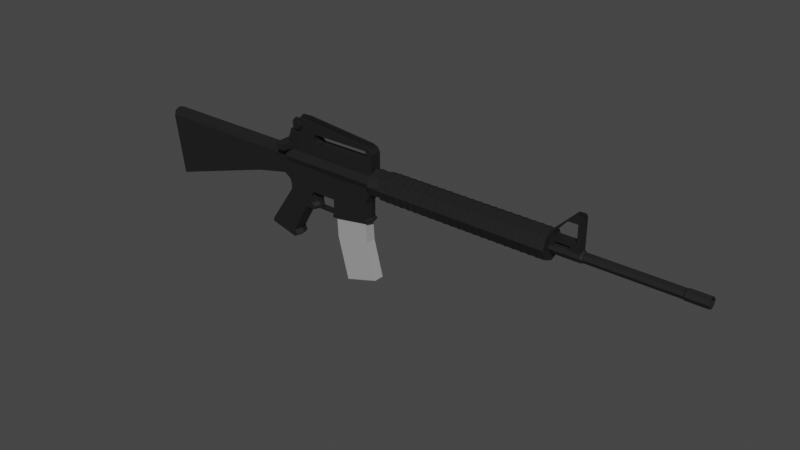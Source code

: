 # Source: M16.blend  (saved by Blender 3.4.6; exported with 4.5.12 LTS)
import bpy
from mathutils import Matrix  # noqa: F401  (used for matrix-valued properties, if any)

bpy.ops.wm.read_factory_settings(use_empty=True)
scene = bpy.context.scene
scene.name = 'Scene'

# ---- collections
col_collection = bpy.data.collections.new('Collection'); scene.collection.children.link(col_collection)

# ---- materials (node trees are filled in below, after node groups)
mat_black = bpy.data.materials.new('Black')
mat_black.use_transparent_shadow = False
mat_gray = bpy.data.materials.new('Gray')
mat_gray.use_transparent_shadow = False

# ---- material node trees
mat_black.use_nodes = True; mat_black.node_tree.nodes.clear()
_N = mat_black.node_tree.nodes; _L = mat_black.node_tree.links
n0 = _N.new('ShaderNodeBsdfPrincipled'); n0.name = 'Principled BSDF'; n0.location = (10, 300)
n0.distribution = 'GGX'
n0.subsurface_method = 'RANDOM_WALK_SKIN'
n0.inputs[0].default_value = (0.01164, 0.01164, 0.01164, 1.0)
n0.inputs[3].default_value = 1.45
n0.inputs[27].default_value = (0.0, 0.0, 0.0, 1.0)
n0.inputs[28].default_value = 1.0
n1 = _N.new('ShaderNodeOutputMaterial'); n1.name = 'Material Output'; n1.location = (300, 300)
_L.new(n0.outputs[0], n1.inputs[0])
n1.is_active_output = True
mat_gray.use_nodes = True; mat_gray.node_tree.nodes.clear()
_N = mat_gray.node_tree.nodes; _L = mat_gray.node_tree.links
n0 = _N.new('ShaderNodeBsdfPrincipled'); n0.name = 'Principled BSDF'; n0.location = (10, 300)
n0.distribution = 'GGX'
n0.subsurface_method = 'RANDOM_WALK_SKIN'
n0.inputs[0].default_value = (0.3715, 0.3715, 0.3715, 1.0)
n0.inputs[3].default_value = 1.45
n0.inputs[27].default_value = (0.0, 0.0, 0.0, 1.0)
n0.inputs[28].default_value = 1.0
n1 = _N.new('ShaderNodeOutputMaterial'); n1.name = 'Material Output'; n1.location = (300, 300)
_L.new(n0.outputs[0], n1.inputs[0])
n1.is_active_output = True

# ---- world
world_world = bpy.data.worlds.new('World'); scene.world = world_world
world_world.use_nodes = True; world_world.node_tree.nodes.clear()
_N = world_world.node_tree.nodes; _L = world_world.node_tree.links
n0 = _N.new('ShaderNodeOutputWorld'); n0.name = 'World Output'; n0.location = (300, 300)
n1 = _N.new('ShaderNodeBackground'); n1.name = 'Background'; n1.location = (10, 300)
n1.inputs[0].default_value = (0.05088, 0.05088, 0.05088, 1.0)
_L.new(n1.outputs[0], n0.inputs[0])
n0.is_active_output = True
world_world.color = (0.05088, 0.05088, 0.05088)
world_world.use_sun_shadow = False
world_world.sun_shadow_jitter_overblur = 0.0

# ---- meshes
me_cube_001 = bpy.data.meshes.new('Cube.001')
me_cube_001.from_pydata([(-2.803, -1.229, -0.3205), (-2.272, -1.229, -0.2057), (-2.165, -1.229, -0.2764), (-2.018, -1.811e-08, 0.1969), (-2.803, 1.229, -0.321), (-2.165, 1.229, -0.2764), (-2.272, 1.229, -0.2057), (-2.143, -1.229, -0.356), (-0.6852, -1.229, -0.5074), (-2.148, -1.229, -0.4378), (-2.563, -1.229, -1.046), (-2.569, -1.229, -1.097), (-2.135, -1.229, -1.214), (-0.6852, 1.229, -0.5074), (-2.143, 1.229, -0.356), (-2.135, 1.229, -1.214), (-2.569, 1.229, -1.097), (-2.563, 1.229, -1.046), (-2.148, 1.229, -0.4378), (-2.077, -1.229, -1.169), (-0.686, -1.229, -0.5399), (-2.113, -1.229, -1.093), (-1.857, -1.229, -0.6403), (-1.701, -1.229, -0.6329), (-1.697, -1.229, -0.5883), (-0.686, 1.229, -0.5399), (-2.077, 1.229, -1.169), (-1.697, 1.229, -0.5883), (-1.701, 1.229, -0.6329), (-1.857, 1.229, -0.6403), (-2.113, 1.229, -1.093), (-1.75, -1.229, -0.5353), (-1.327, -1.229, -0.6448), (-1.758, -1.229, -0.4342), (-1.709, -1.229, -0.3575), (-1.307, -1.229, -0.3556), (-1.306, -1.229, -0.5843), (-1.333, -1.229, -0.6046), (-1.327, 1.229, -0.6448), (-1.75, 1.229, -0.5353), (-1.333, 1.229, -0.6046), (-1.306, 1.229, -0.5843), (-1.307, 1.229, -0.3556), (-1.709, 1.229, -0.3575), (-1.758, 1.229, -0.4342), (-0.7186, -1.229, -0.4866), (-2.016, -0.8869, 0.1689), (-0.7153, -1.229, -0.2442), (-0.6339, -1.229, -0.07461), (-0.6928, -1.229, -0.06775), (-0.6901, -1.229, 0.05187), (-2.017, -1.229, 0.0724), (-2.016, 0.8869, 0.1689), (-0.7186, 1.229, -0.4866), (-2.017, 1.229, 0.0724), (-0.6901, 1.229, 0.05187), (-0.6928, 1.229, -0.06775), (-0.6339, 1.229, -0.07461), (-0.7153, 1.229, -0.2442), (-2.201, -5.474e-08, -0.2764), (-2.272, -2.013e-07, -0.2319), (-2.803, -2.013e-07, -0.3469), (-2.178, 1.853e-08, -0.356), (-2.183, -5.474e-08, -0.4378), (-2.608, 9.179e-08, -1.046), (-2.613, 9.179e-08, -1.097), (-2.099, 9.179e-08, -1.214), (-0.655, 9.179e-08, -0.5074), (-0.6558, 1.853e-08, -0.5399), (-1.66, 1.853e-08, -0.5883), (-1.665, 9.179e-08, -0.6329), (-1.821, 9.179e-08, -0.6403), (-2.077, 9.179e-08, -1.093), (-2.041, 9.179e-08, -1.169), (-1.714, -5.474e-08, -0.5353), (-1.722, -5.474e-08, -0.4342), (-1.673, -5.474e-08, -0.3575), (-1.332, -5.474e-08, -0.3556), (-1.331, 1.853e-08, -0.5843), (-1.358, -5.474e-08, -0.6046), (-1.352, -5.474e-08, -0.6448), (-0.6885, 1.853e-08, -0.4866), (-1.339, -0.5765, -0.4402), (-1.339, 0.5765, -0.4402), (-1.714, -0.5765, -0.6175), (-1.714, 0.5765, -0.6175), (-1.388, -0.5765, -0.6202), (-1.364, -0.5765, -0.3937), (-1.291, -0.5765, -0.6307), (-1.291, -0.5765, -0.3415), (-1.473, -0.5765, -0.3416), (-1.364, 0.5765, -0.3937), (-1.388, 0.5765, -0.6202), (-1.473, 0.5765, -0.3416), (-1.291, 0.5765, -0.3415), (-1.291, 0.5765, -0.6307), (-1.338, -0.5765, -0.5373), (-1.338, 0.5765, -0.5373), (-1.381, -0.5765, -0.5909), (-1.714, -0.5765, -0.5927), (-1.714, 0.5765, -0.5927), (-1.381, 0.5765, -0.5909), (-0.6852, 9.179e-08, -0.2442), (-0.6037, 9.179e-08, -0.07461), (-0.6627, 9.179e-08, -0.06775), (-0.66, -5.474e-08, 0.05187), (-1.677, -0.285, -0.4144), (-1.634, -0.285, -0.3358), (-1.677, 0.285, -0.4144), (-1.634, 0.285, -0.3358), (-1.546, -0.285, -0.3385), (-1.546, 0.285, -0.3385), (-1.678, -0.285, -0.4817), (-1.678, 0.285, -0.4817), (-4.703, -1.229, 0.06715), (-4.681, -1.229, 0.08693), (-4.681, 1.229, 0.08693), (-4.703, 1.229, 0.06715), (-4.717, -0.8816, 0.1484), (-4.696, -0.8869, 0.1669), (-4.717, 0.8816, 0.1484), (-4.696, 0.8869, 0.1669), (-4.723, 3.532e-10, 0.174), (-4.701, 7.617e-12, 0.193), (-4.545, -1.229, -0.862), (-4.565, -1.229, -0.8498), (-4.565, 1.229, -0.8498), (-4.545, 1.229, -0.8621), (-4.548, -5.614e-08, -0.8882), (-4.567, -5.481e-08, -0.876), (-1.661, -0.285, -0.547), (-1.621, -0.285, -0.586), (-1.661, 0.285, -0.547), (-1.621, 0.285, -0.586), (-1.6, -0.285, -0.5738), (-1.63, -0.285, -0.5279), (-1.6, 0.285, -0.5738), (-1.63, 0.285, -0.5279), (-1.629, -0.285, -0.4708), (-1.612, -0.285, -0.4095), (-1.612, 0.285, -0.4095), (-1.629, 0.285, -0.4708), (-2.192, 1.663, 0.09263), (-0.5911, 1.663, 0.09263), (-2.192, 1.176, -0.01276), (-0.5911, 1.176, -0.01276), (-2.192, -4.065e-08, -0.05642), (-0.5911, -4.065e-08, -0.05642), (-2.192, -1.176, -0.01276), (-0.5911, -1.176, -0.01276), (-2.192, -1.663, 0.09263), (-0.5911, -1.663, 0.09263), (-2.192, -1.176, 0.198), (-0.5911, -1.176, 0.198), (-2.192, -4.065e-08, 0.2417), (-0.5911, -4.065e-08, 0.2417), (-2.192, 1.176, 0.198), (-0.5911, 1.176, 0.198), (-0.5911, 1.625, -0.053), (-0.5911, 2.298, 0.09263), (-0.5911, -6.51e-08, -0.1133), (-0.5911, -1.625, -0.053), (-0.5911, -2.298, 0.09263), (-0.5911, -1.625, 0.2383), (-0.5911, -6.51e-08, 0.2986), (-0.5911, 1.625, 0.2383), (-0.4235, 1.493, -0.04117), (-0.4235, 2.111, 0.09263), (-0.4235, 2e-07, -0.09659), (-0.4235, -1.493, -0.04117), (-0.4235, -2.111, 0.09263), (-0.4235, -1.493, 0.2264), (-0.4235, 2e-07, 0.2819), (-0.4235, 1.493, 0.2264), (-0.4235, 1.332, -0.02677), (-0.4235, 1.884, 0.09263), (-0.4235, 2.123e-07, -0.07622), (-0.4235, -1.332, -0.02677), (-0.4235, -1.884, 0.09263), (-0.4235, -1.332, 0.212), (-0.4235, 2.123e-07, 0.2615), (-0.4235, 1.332, 0.212), (-0.3993, 1.332, -0.02677), (-0.3993, 1.884, 0.09263), (-0.3993, 2.185e-07, -0.07622), (-0.3993, -1.332, -0.02677), (-0.3993, -1.884, 0.09263), (-0.3993, -1.332, 0.212), (-0.3993, 2.185e-07, 0.2615), (-0.3993, 1.332, 0.212), (-0.3997, 1.717, -0.06122), (-0.3997, 2.428, 0.09263), (-0.3997, 1.671e-07, -0.1249), (-0.3997, -1.717, -0.06122), (-0.3997, -2.428, 0.09263), (-0.3997, -1.717, 0.2465), (-0.3997, 1.671e-07, 0.3102), (-0.3997, 1.717, 0.2465), (2.258, 1.717, -0.06122), (2.258, 2.428, 0.09263), (2.258, 1.886e-06, -0.1249), (2.258, -1.717, -0.06122), (2.258, -2.428, 0.09263), (2.258, -1.717, 0.2465), (2.258, 1.886e-06, 0.3102), (2.258, 1.717, 0.2465), (-0.2812, 2.498, 0.09263), (-0.2628, 2.498, 0.09263), (-0.2812, 1.766, -0.06565), (-0.2628, 1.766, -0.06565), (-0.2812, 7.786e-08, -0.1312), (-0.2628, 7.786e-08, -0.1312), (-0.2812, -1.766, -0.06565), (-0.2628, -1.766, -0.06565), (-0.2812, -2.498, 0.09263), (-0.2628, -2.498, 0.09263), (-0.2812, -1.766, 0.2509), (-0.2628, -1.766, 0.2509), (-0.2812, 7.786e-08, 0.3165), (-0.2628, 7.786e-08, 0.3165), (-0.2812, 1.766, 0.2509), (-0.2628, 1.766, 0.2509), (-0.1562, 2.498, 0.09263), (-0.1378, 2.498, 0.09263), (-0.1562, 1.766, -0.06565), (-0.1378, 1.766, -0.06565), (-0.1562, 7.786e-08, -0.1312), (-0.1378, 7.786e-08, -0.1312), (-0.1562, -1.766, -0.06565), (-0.1378, -1.766, -0.06565), (-0.1562, -2.498, 0.09263), (-0.1378, -2.498, 0.09263), (-0.1562, -1.766, 0.2509), (-0.1378, -1.766, 0.2509), (-0.1562, 7.786e-08, 0.3165), (-0.1378, 7.786e-08, 0.3165), (-0.1562, 1.766, 0.2509), (-0.1378, 1.766, 0.2509), (-0.03663, 2.498, 0.09263), (-0.01827, 2.498, 0.09263), (-0.03663, 1.766, -0.06565), (-0.01827, 1.766, -0.06565), (-0.03663, 7.786e-08, -0.1312), (-0.01827, 7.786e-08, -0.1312), (-0.03663, -1.766, -0.06565), (-0.01827, -1.766, -0.06565), (-0.03663, -2.498, 0.09263), (-0.01827, -2.498, 0.09263), (-0.03663, -1.766, 0.2509), (-0.01827, -1.766, 0.2509), (-0.03663, 7.786e-08, 0.3165), (-0.01827, 7.786e-08, 0.3165), (-0.03663, 1.766, 0.2509), (-0.01827, 1.766, 0.2509), (0.08293, 2.498, 0.09263), (0.1013, 2.498, 0.09263), (0.08293, 1.766, -0.06565), (0.1013, 1.766, -0.06565), (0.08293, 7.786e-08, -0.1312), (0.1013, 7.786e-08, -0.1312), (0.08293, -1.766, -0.06565), (0.1013, -1.766, -0.06565), (0.08293, -2.498, 0.09263), (0.1013, -2.498, 0.09263), (0.08293, -1.766, 0.2509), (0.1013, -1.766, 0.2509), (0.08293, 7.786e-08, 0.3165), (0.1013, 7.786e-08, 0.3165), (0.08293, 1.766, 0.2509), (0.1013, 1.766, 0.2509), (0.1998, 2.498, 0.09263), (0.2181, 2.498, 0.09263), (0.1998, 1.766, -0.06565), (0.2181, 1.766, -0.06565), (0.1998, 7.786e-08, -0.1312), (0.2181, 7.786e-08, -0.1312), (0.1998, -1.766, -0.06565), (0.2181, -1.766, -0.06565), (0.1998, -2.498, 0.09263), (0.2181, -2.498, 0.09263), (0.1998, -1.766, 0.2509), (0.2181, -1.766, 0.2509), (0.1998, 7.786e-08, 0.3165), (0.2181, 7.786e-08, 0.3165), (0.1998, 1.766, 0.2509), (0.2181, 1.766, 0.2509), (0.3248, 2.498, 0.09263), (0.3431, 2.498, 0.09263), (0.3248, 1.766, -0.06565), (0.3431, 1.766, -0.06565), (0.3248, 7.786e-08, -0.1312), (0.3431, 7.786e-08, -0.1312), (0.3248, -1.766, -0.06565), (0.3431, -1.766, -0.06565), (0.3248, -2.498, 0.09263), (0.3431, -2.498, 0.09263), (0.3248, -1.766, 0.2509), (0.3431, -1.766, 0.2509), (0.3248, 7.786e-08, 0.3165), (0.3431, 7.786e-08, 0.3165), (0.3248, 1.766, 0.2509), (0.3431, 1.766, 0.2509), (0.4498, 2.498, 0.09263), (0.4681, 2.498, 0.09263), (0.4498, 1.766, -0.06565), (0.4681, 1.766, -0.06565), (0.4498, 7.786e-08, -0.1312), (0.4681, 7.786e-08, -0.1312), (0.4498, -1.766, -0.06565), (0.4681, -1.766, -0.06565), (0.4498, -2.498, 0.09263), (0.4681, -2.498, 0.09263), (0.4498, -1.766, 0.2509), (0.4681, -1.766, 0.2509), (0.4498, 7.786e-08, 0.3165), (0.4681, 7.786e-08, 0.3165), (0.4498, 1.766, 0.2509), (0.4681, 1.766, 0.2509), (0.5693, 2.498, 0.09263), (0.5877, 2.498, 0.09263), (0.5693, 1.766, -0.06565), (0.5877, 1.766, -0.06565), (0.5693, 7.786e-08, -0.1312), (0.5877, 7.786e-08, -0.1312), (0.5693, -1.766, -0.06565), (0.5877, -1.766, -0.06565), (0.5693, -2.498, 0.09263), (0.5877, -2.498, 0.09263), (0.5693, -1.766, 0.2509), (0.5877, -1.766, 0.2509), (0.5693, 7.786e-08, 0.3165), (0.5877, 7.786e-08, 0.3165), (0.5693, 1.766, 0.2509), (0.5877, 1.766, 0.2509), (0.6889, 2.498, 0.09263), (0.7073, 2.498, 0.09263), (0.6889, 1.766, -0.06565), (0.7073, 1.766, -0.06565), (0.6889, 7.786e-08, -0.1312), (0.7073, 7.786e-08, -0.1312), (0.6889, -1.766, -0.06565), (0.7073, -1.766, -0.06565), (0.6889, -2.498, 0.09263), (0.7073, -2.498, 0.09263), (0.6889, -1.766, 0.2509), (0.7073, -1.766, 0.2509), (0.6889, 7.786e-08, 0.3165), (0.7073, 7.786e-08, 0.3165), (0.6889, 1.766, 0.2509), (0.7073, 1.766, 0.2509), (0.8057, 2.498, 0.09263), (0.8241, 2.498, 0.09263), (0.8057, 1.766, -0.06565), (0.8241, 1.766, -0.06565), (0.8057, 7.786e-08, -0.1312), (0.8241, 7.786e-08, -0.1312), (0.8057, -1.766, -0.06565), (0.8241, -1.766, -0.06565), (0.8057, -2.498, 0.09263), (0.8241, -2.498, 0.09263), (0.8057, -1.766, 0.2509), (0.8241, -1.766, 0.2509), (0.8057, 7.786e-08, 0.3165), (0.8241, 7.786e-08, 0.3165), (0.8057, 1.766, 0.2509), (0.8241, 1.766, 0.2509), (0.928, 2.498, 0.09263), (0.9464, 2.498, 0.09263), (0.928, 1.766, -0.06565), (0.9464, 1.766, -0.06565), (0.928, 7.786e-08, -0.1312), (0.9464, 7.786e-08, -0.1312), (0.928, -1.766, -0.06565), (0.9464, -1.766, -0.06565), (0.928, -2.498, 0.09263), (0.9464, -2.498, 0.09263), (0.928, -1.766, 0.2509), (0.9464, -1.766, 0.2509), (0.928, 7.786e-08, 0.3165), (0.9464, 7.786e-08, 0.3165), (0.928, 1.766, 0.2509), (0.9464, 1.766, 0.2509), (1.053, 2.498, 0.09263), (1.071, 2.498, 0.09263), (1.053, 1.766, -0.06565), (1.071, 1.766, -0.06565), (1.053, 7.786e-08, -0.1312), (1.071, 7.786e-08, -0.1312), (1.053, -1.766, -0.06565), (1.071, -1.766, -0.06565), (1.053, -2.498, 0.09263), (1.071, -2.498, 0.09263), (1.053, -1.766, 0.2509), (1.071, -1.766, 0.2509), (1.053, 7.786e-08, 0.3165), (1.071, 7.786e-08, 0.3165), (1.053, 1.766, 0.2509), (1.071, 1.766, 0.2509), (1.173, 2.498, 0.09263), (1.191, 2.498, 0.09263), (1.173, 1.766, -0.06565), (1.191, 1.766, -0.06565), (1.173, 7.786e-08, -0.1312), (1.191, 7.786e-08, -0.1312), (1.173, -1.766, -0.06565), (1.191, -1.766, -0.06565), (1.173, -2.498, 0.09263), (1.191, -2.498, 0.09263), (1.173, -1.766, 0.2509), (1.191, -1.766, 0.2509), (1.173, 7.786e-08, 0.3165), (1.191, 7.786e-08, 0.3165), (1.173, 1.766, 0.2509), (1.191, 1.766, 0.2509), (1.292, 2.498, 0.09263), (1.311, 2.498, 0.09263), (1.292, 1.766, -0.06565), (1.311, 1.766, -0.06565), (1.292, 7.786e-08, -0.1312), (1.311, 7.786e-08, -0.1312), (1.292, -1.766, -0.06565), (1.311, -1.766, -0.06565), (1.292, -2.498, 0.09263), (1.311, -2.498, 0.09263), (1.292, -1.766, 0.2509), (1.311, -1.766, 0.2509), (1.292, 7.786e-08, 0.3165), (1.311, 7.786e-08, 0.3165), (1.292, 1.766, 0.2509), (1.311, 1.766, 0.2509), (1.409, 2.498, 0.09263), (1.427, 2.498, 0.09263), (1.409, 1.766, -0.06565), (1.427, 1.766, -0.06565), (1.409, 7.786e-08, -0.1312), (1.427, 7.786e-08, -0.1312), (1.409, -1.766, -0.06565), (1.427, -1.766, -0.06565), (1.409, -2.498, 0.09263), (1.427, -2.498, 0.09263), (1.409, -1.766, 0.2509), (1.427, -1.766, 0.2509), (1.409, 7.786e-08, 0.3165), (1.427, 7.786e-08, 0.3165), (1.409, 1.766, 0.2509), (1.427, 1.766, 0.2509), (1.531, 2.498, 0.09263), (1.55, 2.498, 0.09263), (1.531, 1.766, -0.06565), (1.55, 1.766, -0.06565), (1.531, 7.786e-08, -0.1312), (1.55, 7.786e-08, -0.1312), (1.531, -1.766, -0.06565), (1.55, -1.766, -0.06565), (1.531, -2.498, 0.09263), (1.55, -2.498, 0.09263), (1.531, -1.766, 0.2509), (1.55, -1.766, 0.2509), (1.531, 7.786e-08, 0.3165), (1.55, 7.786e-08, 0.3165), (1.531, 1.766, 0.2509), (1.55, 1.766, 0.2509), (1.656, 2.498, 0.09263), (1.675, 2.498, 0.09263), (1.656, 1.766, -0.06565), (1.675, 1.766, -0.06565), (1.656, 7.786e-08, -0.1312), (1.675, 7.786e-08, -0.1312), (1.656, -1.766, -0.06565), (1.675, -1.766, -0.06565), (1.656, -2.498, 0.09263), (1.675, -2.498, 0.09263), (1.656, -1.766, 0.2509), (1.675, -1.766, 0.2509), (1.656, 7.786e-08, 0.3165), (1.675, 7.786e-08, 0.3165), (1.656, 1.766, 0.2509), (1.675, 1.766, 0.2509), (1.776, 2.498, 0.09263), (1.794, 2.498, 0.09263), (1.776, 1.766, -0.06565), (1.794, 1.766, -0.06565), (1.776, 7.786e-08, -0.1312), (1.794, 7.786e-08, -0.1312), (1.776, -1.766, -0.06565), (1.794, -1.766, -0.06565), (1.776, -2.498, 0.09263), (1.794, -2.498, 0.09263), (1.776, -1.766, 0.2509), (1.794, -1.766, 0.2509), (1.776, 7.786e-08, 0.3165), (1.794, 7.786e-08, 0.3165), (1.776, 1.766, 0.2509), (1.794, 1.766, 0.2509), (1.895, 2.498, 0.09263), (1.914, 2.498, 0.09263), (1.895, 1.766, -0.06565), (1.914, 1.766, -0.06565), (1.895, 7.786e-08, -0.1312), (1.914, 7.786e-08, -0.1312), (1.895, -1.766, -0.06565), (1.914, -1.766, -0.06565), (1.895, -2.498, 0.09263), (1.914, -2.498, 0.09263), (1.895, -1.766, 0.2509), (1.914, -1.766, 0.2509), (1.895, 7.786e-08, 0.3165), (1.914, 7.786e-08, 0.3165), (1.895, 1.766, 0.2509), (1.914, 1.766, 0.2509), (2.012, 2.498, 0.09263), (2.031, 2.498, 0.09263), (2.012, 1.766, -0.06565), (2.031, 1.766, -0.06565), (2.012, 7.786e-08, -0.1312), (2.031, 7.786e-08, -0.1312), (2.012, -1.766, -0.06565), (2.031, -1.766, -0.06565), (2.012, -2.498, 0.09263), (2.031, -2.498, 0.09263), (2.012, -1.766, 0.2509), (2.031, -1.766, 0.2509), (2.012, 7.786e-08, 0.3165), (2.031, 7.786e-08, 0.3165), (2.012, 1.766, 0.2509), (2.031, 1.766, 0.2509), (2.129, 2.498, 0.09263), (2.147, 2.498, 0.09263), (2.129, 1.766, -0.06565), (2.147, 1.766, -0.06565), (2.129, 7.786e-08, -0.1312), (2.147, 7.786e-08, -0.1312), (2.129, -1.766, -0.06565), (2.147, -1.766, -0.06565), (2.129, -2.498, 0.09263), (2.147, -2.498, 0.09263), (2.129, -1.766, 0.2509), (2.147, -1.766, 0.2509), (2.129, 7.786e-08, 0.3165), (2.147, 7.786e-08, 0.3165), (2.129, 1.766, 0.2509), (2.147, 1.766, 0.2509), (2.223, 0.9617, 0.07503), (4.375, 0.9059, 0.07503), (2.223, 0.68, 0.01409), (4.375, 0.6406, 0.01763), (2.223, -3.24e-07, -0.01115), (4.375, -1.12e-07, -0.006152), (2.223, -0.68, 0.01409), (4.375, -0.6406, 0.01763), (2.223, -0.9617, 0.07503), (4.375, -0.9059, 0.07503), (2.223, -0.68, 0.136), (4.375, -0.6406, 0.1324), (2.223, -5.824e-07, 0.1612), (4.375, -3.555e-07, 0.1562), (2.223, 0.68, 0.136), (4.375, 0.6406, 0.1324), (2.334, -0.7375, 0.1917), (2.334, 0.7375, 0.1917), (2.543, -0.7375, 0.1894), (2.543, -0.7375, 0.08501), (2.543, 0.7375, 0.1894), (2.543, 0.7375, 0.08501), (2.681, -0.7375, 0.08523), (2.335, -0.7375, 0.08344), (2.684, -0.7375, 0.5902), (2.335, 0.7375, 0.08344), (2.681, 0.7375, 0.08523), (2.684, 0.7375, 0.5902), (2.663, -0.7375, 0.6257), (2.234, -0.7375, 0.08301), (2.566, -0.7375, 0.6237), (2.24, -0.7375, 0.3053), (2.234, 0.7375, 0.08301), (2.663, 0.7375, 0.6257), (2.24, 0.7375, 0.3053), (2.566, 0.7375, 0.6237), (2.296, -0.7375, 0.3069), (2.296, 0.7375, 0.3069), (2.479, -0.7375, 0.5168), (2.479, 0.7375, 0.5168), (2.635, -0.7375, 0.517), (2.635, 0.7375, 0.517), (2.634, -0.7375, 0.2532), (2.634, 0.7375, 0.2532), (2.297, -0.7375, 0.2532), (2.297, 0.7375, 0.2532), (2.566, -0.5288, 0.6237), (2.566, 0.5288, 0.6237), (2.663, -0.5288, 0.6257), (2.663, 0.5288, 0.6257), (2.684, 0.5327, 0.5902), (2.684, -0.5327, 0.5902), (2.684, 0.5327, 0.5422), (2.684, -0.5327, 0.5422), (2.483, 0.5327, 0.5422), (2.483, -0.5327, 0.5422), (2.582, -0.09179, 0.5357), (2.582, -0.09179, 0.6197), (2.582, 0.09179, 0.5357), (2.582, 0.09179, 0.6197), (2.614, -0.09179, 0.5357), (2.614, -0.09179, 0.6197), (2.614, 0.09179, 0.5357), (2.614, 0.09179, 0.6197), (4.375, 0.4977, 0.03043), (4.375, 0.7038, 0.07503), (4.375, -1.35e-07, 0.01196), (4.375, -0.4977, 0.03043), (4.375, -0.7038, 0.07503), (4.375, -0.4977, 0.1196), (4.375, -3.241e-07, 0.1381), (4.375, 0.4977, 0.1196), (2.806, 0.4474, 0.03494), (2.806, 0.6327, 0.07503), (2.806, 1.2e-05, 0.01834), (2.806, -0.4473, 0.03494), (2.806, -0.6326, 0.07503), (2.806, -0.4473, 0.1151), (2.806, 1.183e-05, 0.1317), (2.806, 0.4474, 0.1151), (2.717, 0.8007, 0.07503), (2.717, 0.5662, 0.02429), (2.717, -2.854e-07, 0.003276), (2.717, -0.5662, 0.02429), (2.717, -0.8007, 0.07503), (2.717, -0.5662, 0.1258), (2.717, -5.006e-07, 0.1468), (2.717, 0.5662, 0.1258), (2.703, 0.68, 0.01409), (2.703, -2.645e-07, -0.01115), (2.703, -0.68, 0.01409), (2.703, -0.9617, 0.07503), (2.703, -0.68, 0.136), (2.703, -5.229e-07, 0.1612), (2.703, 0.68, 0.136), (2.703, 0.9617, 0.07503), (4.05, 0.8119, 0.07503), (4.05, 0.5741, 0.02359), (4.05, -1.525e-07, 0.002278), (4.05, -0.5741, 0.02359), (4.05, -0.8119, 0.07503), (4.05, -0.5741, 0.1265), (4.05, -3.706e-07, 0.1478), (4.05, 0.5741, 0.1265), (4.071, 0.9034, 0.07503), (4.071, 0.6388, 0.01779), (4.071, -1.423e-07, -0.005925), (4.071, -0.6388, 0.01779), (4.071, -0.9034, 0.07503), (4.071, -0.6388, 0.1323), (4.071, -3.851e-07, 0.156), (4.071, 0.6388, 0.1323), (-2.181, -1.012, 0.1958), (-2.181, 1.012, 0.1958), (-2.187, -1.012, 0.3375), (-2.085, -1.012, 0.6498), (-2.079, -1.012, 0.5313), (-2.121, -1.012, 0.5258), (-2.187, 1.012, 0.3375), (-2.121, 1.012, 0.5258), (-2.079, 1.012, 0.5313), (-2.085, 1.012, 0.6498), (-1.632, -1.012, 0.543), (-2.031, -1.012, 0.7112), (-0.7163, -1.012, 0.5468), (-0.7162, -1.012, 0.6079), (-1.876, -1.012, 0.7171), (-2.031, 1.012, 0.7112), (-1.632, 1.012, 0.543), (-1.876, 1.012, 0.7171), (-0.7162, 1.012, 0.6079), (-0.7163, 1.012, 0.5468), (-1.669, -1.012, 0.5059), (-0.7583, -1.012, 0.4041), (-1.615, -1.012, 0.4015), (-1.668, -1.012, 0.4416), (-1.669, 1.012, 0.5059), (-1.668, 1.012, 0.4416), (-1.615, 1.012, 0.4015), (-0.7583, 1.012, 0.4041), (-0.6983, -1.012, 0.427), (-0.6977, -1.012, 0.5074), (-0.6983, 1.012, 0.427), (-0.6977, 1.012, 0.5074), (-0.6354, -1.012, 0.5725), (-0.6047, -1.012, 0.192), (-0.6049, -1.012, 0.5182), (-0.6354, 1.012, 0.5725), (-0.6049, 1.012, 0.5182), (-0.6047, 1.012, 0.192), (-2.181, 0.6757, 0.1958), (-2.181, -0.6757, 0.1958), (-2.187, 0.6757, 0.3375), (-2.187, -0.6757, 0.3375), (-2.121, -0.6757, 0.5258), (-2.121, 0.6757, 0.5258), (-2.079, -0.6757, 0.5313), (-2.079, 0.6757, 0.5313), (-2.085, -0.6757, 0.6498), (-2.085, 0.6757, 0.6498), (-0.7162, 0.6757, 0.6079), (-0.7162, -0.6757, 0.6079), (-1.876, 0.6757, 0.7171), (-1.876, -0.6757, 0.7171), (-2.031, 0.6757, 0.7112), (-2.031, -0.6757, 0.7112), (-0.6047, 0.6757, 0.192), (-0.6047, -0.6757, 0.192), (-0.6049, 0.6757, 0.5182), (-0.6049, -0.6757, 0.5182), (-0.6354, 0.6757, 0.5725), (-0.6354, -0.6757, 0.5725), (-2.083, 0.6757, 0.5725), (-2.083, -0.6757, 0.5725), (-1.97, 1.36, 0.6954), (-1.97, 0.9396, 0.6954), (-1.915, 1.36, 0.6727), (-1.915, 0.9396, 0.6727), (-1.893, 1.36, 0.6179), (-1.893, 0.9396, 0.6179), (-1.915, 1.36, 0.5632), (-1.915, 0.9396, 0.5632), (-1.97, 1.36, 0.5405), (-1.97, 0.9396, 0.5405), (-2.025, 1.36, 0.5632), (-2.025, 0.9396, 0.5632), (-2.047, 1.36, 0.6179), (-2.047, 0.9396, 0.6179), (-2.025, 1.36, 0.6727), (-2.025, 0.9396, 0.6727), (-1.97, 1.36, 0.6784), (-1.927, 1.36, 0.6607), (-1.909, 1.36, 0.6179), (-1.927, 1.36, 0.5752), (-1.97, 1.36, 0.5575), (-2.013, 1.36, 0.5752), (-2.03, 1.36, 0.6179), (-2.013, 1.36, 0.6607), (-1.97, 1.504, 0.6784), (-1.927, 1.504, 0.6607), (-1.909, 1.504, 0.6179), (-1.927, 1.504, 0.5752), (-1.97, 1.504, 0.5575), (-2.013, 1.504, 0.5752), (-2.03, 1.504, 0.6179), (-2.013, 1.504, 0.6607), (-1.97, -1.353, 0.5405), (-1.97, -0.9322, 0.5405), (-1.915, -1.353, 0.5632), (-1.915, -0.9322, 0.5632), (-1.893, -1.353, 0.6179), (-1.893, -0.9322, 0.6179), (-1.915, -1.353, 0.6727), (-1.915, -0.9322, 0.6727), (-1.97, -1.353, 0.6954), (-1.97, -0.9322, 0.6954), (-2.025, -1.353, 0.6727), (-2.025, -0.9322, 0.6727), (-2.047, -1.353, 0.6179), (-2.047, -0.9322, 0.6179), (-2.025, -1.353, 0.5632), (-2.025, -0.9322, 0.5632), (-1.97, -1.353, 0.5575), (-1.927, -1.353, 0.5752), (-1.909, -1.353, 0.6179), (-1.927, -1.353, 0.6607), (-1.97, -1.353, 0.6784), (-2.013, -1.353, 0.6607), (-2.03, -1.353, 0.6179), (-2.013, -1.353, 0.5752), (-1.97, -1.497, 0.5575), (-1.927, -1.497, 0.5752), (-1.909, -1.497, 0.6179), (-1.927, -1.497, 0.6607), (-1.97, -1.497, 0.6784), (-2.013, -1.497, 0.6607), (-2.03, -1.497, 0.6179), (-2.013, -1.497, 0.5752), (-2.033, -0.5356, 0.5507), (-2.033, 0.5356, 0.5507), (-2.015, -0.5356, 0.5507), (-2.015, 0.5356, 0.5507), (-2.033, 0.2678, 0.5507), (-2.033, 2.98e-08, 0.5507), (-2.033, -0.2678, 0.5507), (-2.033, -0.3047, 0.5938), (-2.033, 2.98e-08, 0.5825), (-2.033, 0.3047, 0.5938), (-2.015, -0.2678, 0.5507), (-2.015, 2.98e-08, 0.5507), (-2.015, 0.2678, 0.5507), (-2.015, 0.3047, 0.5938), (-2.015, 2.98e-08, 0.5825), (-2.015, -0.3047, 0.5938), (-2.033, -0.5356, 0.6702), (-2.033, -0.4312, 0.6207), (-2.033, -4.47e-08, 0.6587), (-2.033, -0.3072, 0.648), (-2.033, 0.4312, 0.6207), (-2.033, 0.5356, 0.6702), (-2.033, 0.3072, 0.648), (-2.015, -0.4312, 0.6207), (-2.015, -0.5356, 0.6702), (-2.015, -0.3072, 0.648), (-2.015, -4.47e-08, 0.6587), (-2.015, 0.5356, 0.6702), (-2.015, 0.4312, 0.6207), (-2.015, 0.3072, 0.648)], [], [(81, 45, 8, 67), (62, 7, 2, 59), (59, 2, 1, 60), (60, 1, 0, 61), (62, 14, 18, 63), (63, 18, 17, 64), (64, 17, 16, 65), (65, 16, 15, 66), (68, 25, 13, 67), (74, 31, 24, 69), (52, 3, 46, 51, 54), (69, 24, 23, 70), (70, 23, 22, 71), (71, 22, 21, 72), (72, 21, 19, 73), (66, 15, 26, 73), (74, 39, 44, 75), (75, 44, 43, 76), (76, 43, 42, 77), (77, 42, 41, 78), (78, 41, 40, 79), (79, 40, 38, 80), (68, 20, 32, 80), (47, 45, 81, 102), (116, 54, 55, 56, 57, 58, 53, 13, 25, 38, 40, 41, 42, 43, 44, 39, 27, 28, 29, 30, 26, 15, 16, 17, 18, 14, 5, 6, 4, 127, 126, 117), (3, 52, 121, 123), (3, 123, 119, 46), (50, 105, 55, 54, 51), (49, 48, 103, 104), (56, 104, 103, 57), (25, 68, 80, 38), (37, 79, 80, 32), (36, 78, 79, 37), (35, 77, 78, 36), (34, 76, 77, 35), (33, 75, 76, 34), (31, 74, 75, 33), (12, 66, 73, 19), (30, 72, 73, 26), (29, 71, 72, 30), (28, 70, 71, 29), (27, 69, 70, 28), (39, 74, 69, 27), (20, 68, 67, 8), (11, 65, 66, 12), (10, 64, 65, 11), (9, 63, 64, 10), (7, 62, 63, 9), (124, 0, 1, 2, 7, 9, 10, 11, 12, 19, 21, 22, 23, 24, 31, 33, 34, 35, 36, 37, 32, 20, 8, 45, 47, 48, 49, 50, 51, 115, 114, 125), (6, 60, 61, 4), (5, 59, 60, 6), (14, 62, 59, 5), (53, 81, 67, 13), (128, 127, 4, 61), (121, 52, 54, 116), (100, 101, 97, 83, 91, 93, 94, 95, 92, 85), (96, 82, 83, 97), (85, 92, 86, 84), (91, 87, 90, 93), (93, 90, 89, 94), (94, 89, 88, 95), (95, 88, 86, 92), (91, 83, 82, 87), (84, 86, 88, 89, 90, 87, 82, 96, 98, 99), (101, 98, 96, 97), (100, 99, 98, 101), (100, 85, 84, 99), (81, 53, 58, 102), (57, 103, 102, 58), (48, 47, 102, 103), (55, 105, 104, 56), (50, 49, 104, 105), (106, 107, 109, 108), (108, 109, 111, 140, 141, 137, 136, 133, 132, 113), (111, 109, 107, 110), (108, 113, 112, 106), (115, 51, 46, 119), (116, 117, 120, 121), (119, 118, 114, 115), (118, 119, 123, 122), (122, 123, 121, 120), (124, 128, 61, 0), (129, 128, 124, 125), (126, 127, 128, 129), (129, 125, 114, 118, 122, 120, 117, 126), (140, 111, 110, 139), (133, 131, 130, 132), (112, 113, 132, 130), (112, 130, 131, 134, 135, 138, 139, 110, 107, 106), (137, 135, 134, 136), (136, 134, 131, 133), (140, 139, 138, 141), (141, 138, 135, 137), (142, 143, 145, 144), (144, 145, 147, 146), (146, 147, 149, 148), (148, 149, 151, 150), (150, 151, 153, 152), (152, 153, 155, 154), (147, 145, 158, 160), (154, 155, 157, 156), (156, 157, 143, 142), (142, 144, 146, 148, 150, 152, 154, 156), (164, 163, 171, 172), (153, 151, 162, 163), (143, 157, 165, 159), (145, 143, 159, 158), (149, 147, 160, 161), (155, 153, 163, 164), (151, 149, 161, 162), (157, 155, 164, 165), (166, 167, 175, 174), (162, 161, 169, 170), (160, 158, 166, 168), (165, 164, 172, 173), (163, 162, 170, 171), (161, 160, 168, 169), (158, 159, 167, 166), (159, 165, 173, 167), (181, 180, 188, 189), (167, 173, 181, 175), (172, 171, 179, 180), (170, 169, 177, 178), (168, 166, 174, 176), (173, 172, 180, 181), (171, 170, 178, 179), (169, 168, 176, 177), (184, 182, 190, 192), (179, 178, 186, 187), (177, 176, 184, 185), (174, 175, 183, 182), (175, 181, 189, 183), (180, 179, 187, 188), (178, 177, 185, 186), (176, 174, 182, 184), (191, 197, 205, 199), (189, 188, 196, 197), (187, 186, 194, 195), (185, 184, 192, 193), (182, 183, 191, 190), (183, 189, 197, 191), (188, 187, 195, 196), (186, 185, 193, 194), (198, 199, 205, 204, 203, 202, 201, 200), (196, 195, 203, 204), (194, 193, 201, 202), (192, 190, 198, 200), (197, 196, 204, 205), (195, 194, 202, 203), (193, 192, 200, 201), (190, 191, 199, 198), (206, 207, 209, 208), (208, 209, 211, 210), (210, 211, 213, 212), (212, 213, 215, 214), (214, 215, 217, 216), (216, 217, 219, 218), (209, 207, 221, 219, 217, 215, 213, 211), (218, 219, 221, 220), (220, 221, 207, 206), (206, 208, 210, 212, 214, 216, 218, 220), (222, 223, 225, 224), (224, 225, 227, 226), (226, 227, 229, 228), (228, 229, 231, 230), (230, 231, 233, 232), (232, 233, 235, 234), (225, 223, 237, 235, 233, 231, 229, 227), (234, 235, 237, 236), (236, 237, 223, 222), (222, 224, 226, 228, 230, 232, 234, 236), (238, 239, 241, 240), (240, 241, 243, 242), (242, 243, 245, 244), (244, 245, 247, 246), (246, 247, 249, 248), (248, 249, 251, 250), (241, 239, 253, 251, 249, 247, 245, 243), (250, 251, 253, 252), (252, 253, 239, 238), (238, 240, 242, 244, 246, 248, 250, 252), (254, 255, 257, 256), (256, 257, 259, 258), (258, 259, 261, 260), (260, 261, 263, 262), (262, 263, 265, 264), (264, 265, 267, 266), (257, 255, 269, 267, 265, 263, 261, 259), (266, 267, 269, 268), (268, 269, 255, 254), (254, 256, 258, 260, 262, 264, 266, 268), (270, 271, 273, 272), (272, 273, 275, 274), (274, 275, 277, 276), (276, 277, 279, 278), (278, 279, 281, 280), (280, 281, 283, 282), (273, 271, 285, 283, 281, 279, 277, 275), (282, 283, 285, 284), (284, 285, 271, 270), (270, 272, 274, 276, 278, 280, 282, 284), (286, 287, 289, 288), (288, 289, 291, 290), (290, 291, 293, 292), (292, 293, 295, 294), (294, 295, 297, 296), (296, 297, 299, 298), (289, 287, 301, 299, 297, 295, 293, 291), (298, 299, 301, 300), (300, 301, 287, 286), (286, 288, 290, 292, 294, 296, 298, 300), (302, 303, 305, 304), (304, 305, 307, 306), (306, 307, 309, 308), (308, 309, 311, 310), (310, 311, 313, 312), (312, 313, 315, 314), (305, 303, 317, 315, 313, 311, 309, 307), (314, 315, 317, 316), (316, 317, 303, 302), (302, 304, 306, 308, 310, 312, 314, 316), (318, 319, 321, 320), (320, 321, 323, 322), (322, 323, 325, 324), (324, 325, 327, 326), (326, 327, 329, 328), (328, 329, 331, 330), (321, 319, 333, 331, 329, 327, 325, 323), (330, 331, 333, 332), (332, 333, 319, 318), (318, 320, 322, 324, 326, 328, 330, 332), (334, 335, 337, 336), (336, 337, 339, 338), (338, 339, 341, 340), (340, 341, 343, 342), (342, 343, 345, 344), (344, 345, 347, 346), (337, 335, 349, 347, 345, 343, 341, 339), (346, 347, 349, 348), (348, 349, 335, 334), (334, 336, 338, 340, 342, 344, 346, 348), (350, 351, 353, 352), (352, 353, 355, 354), (354, 355, 357, 356), (356, 357, 359, 358), (358, 359, 361, 360), (360, 361, 363, 362), (353, 351, 365, 363, 361, 359, 357, 355), (362, 363, 365, 364), (364, 365, 351, 350), (350, 352, 354, 356, 358, 360, 362, 364), (366, 367, 369, 368), (368, 369, 371, 370), (370, 371, 373, 372), (372, 373, 375, 374), (374, 375, 377, 376), (376, 377, 379, 378), (369, 367, 381, 379, 377, 375, 373, 371), (378, 379, 381, 380), (380, 381, 367, 366), (366, 368, 370, 372, 374, 376, 378, 380), (382, 383, 385, 384), (384, 385, 387, 386), (386, 387, 389, 388), (388, 389, 391, 390), (390, 391, 393, 392), (392, 393, 395, 394), (385, 383, 397, 395, 393, 391, 389, 387), (394, 395, 397, 396), (396, 397, 383, 382), (382, 384, 386, 388, 390, 392, 394, 396), (398, 399, 401, 400), (400, 401, 403, 402), (402, 403, 405, 404), (404, 405, 407, 406), (406, 407, 409, 408), (408, 409, 411, 410), (401, 399, 413, 411, 409, 407, 405, 403), (410, 411, 413, 412), (412, 413, 399, 398), (398, 400, 402, 404, 406, 408, 410, 412), (414, 415, 417, 416), (416, 417, 419, 418), (418, 419, 421, 420), (420, 421, 423, 422), (422, 423, 425, 424), (424, 425, 427, 426), (417, 415, 429, 427, 425, 423, 421, 419), (426, 427, 429, 428), (428, 429, 415, 414), (414, 416, 418, 420, 422, 424, 426, 428), (430, 431, 433, 432), (432, 433, 435, 434), (434, 435, 437, 436), (436, 437, 439, 438), (438, 439, 441, 440), (440, 441, 443, 442), (433, 431, 445, 443, 441, 439, 437, 435), (442, 443, 445, 444), (444, 445, 431, 430), (430, 432, 434, 436, 438, 440, 442, 444), (446, 447, 449, 448), (448, 449, 451, 450), (450, 451, 453, 452), (452, 453, 455, 454), (454, 455, 457, 456), (456, 457, 459, 458), (449, 447, 461, 459, 457, 455, 453, 451), (458, 459, 461, 460), (460, 461, 447, 446), (446, 448, 450, 452, 454, 456, 458, 460), (462, 463, 465, 464), (464, 465, 467, 466), (466, 467, 469, 468), (468, 469, 471, 470), (470, 471, 473, 472), (472, 473, 475, 474), (465, 463, 477, 475, 473, 471, 469, 467), (474, 475, 477, 476), (476, 477, 463, 462), (462, 464, 466, 468, 470, 472, 474, 476), (478, 479, 481, 480), (480, 481, 483, 482), (482, 483, 485, 484), (484, 485, 487, 486), (486, 487, 489, 488), (488, 489, 491, 490), (481, 479, 493, 491, 489, 487, 485, 483), (490, 491, 493, 492), (492, 493, 479, 478), (478, 480, 482, 484, 486, 488, 490, 492), (494, 495, 497, 496), (496, 497, 499, 498), (498, 499, 501, 500), (500, 501, 503, 502), (502, 503, 505, 504), (504, 505, 507, 506), (497, 495, 509, 507, 505, 503, 501, 499), (506, 507, 509, 508), (508, 509, 495, 494), (494, 496, 498, 500, 502, 504, 506, 508), (510, 511, 513, 512), (512, 513, 515, 514), (514, 515, 517, 516), (516, 517, 519, 518), (518, 519, 521, 520), (520, 521, 523, 522), (513, 511, 525, 523, 521, 519, 517, 515), (522, 523, 525, 524), (524, 525, 511, 510), (510, 512, 514, 516, 518, 520, 522, 524), (526, 527, 529, 528), (528, 529, 531, 530), (530, 531, 533, 532), (532, 533, 535, 534), (534, 535, 537, 536), (536, 537, 539, 538), (529, 527, 541, 539, 537, 535, 533, 531), (538, 539, 541, 540), (540, 541, 527, 526), (526, 528, 530, 532, 534, 536, 538, 540), (646, 543, 545, 647), (647, 545, 547, 648), (648, 547, 549, 649), (649, 549, 551, 650), (650, 551, 553, 651), (651, 553, 555, 652), (555, 553, 611, 612), (652, 555, 557, 653), (653, 557, 543, 646), (542, 544, 546, 548, 550, 552, 554, 556), (563, 568, 564, 561), (562, 563, 561, 560), (558, 565, 567, 559), (559, 562, 560, 558), (591, 592, 569, 575), (571, 574, 567, 565), (574, 571, 573, 576), (566, 564, 568, 569, 592, 594, 595, 593), (588, 572, 570, 590), (578, 579, 581, 580), (580, 581, 583, 582), (582, 583, 585, 584), (584, 585, 587, 586), (586, 587, 579, 578), (572, 580, 582, 566, 570), (573, 578, 580, 572), (561, 564, 566, 582, 584, 586, 578, 573, 571, 565, 558, 560), (575, 569, 583, 581, 577), (577, 581, 579, 576), (559, 567, 574, 576, 579, 587, 585, 583, 569, 568, 563, 562), (577, 589, 591, 575), (596, 597, 595, 594), (593, 590, 570, 566), (596, 594, 592, 591, 589), (595, 597, 588, 590, 593), (573, 572, 588, 597, 596, 589, 577, 576), (598, 599, 601, 600), (600, 601, 605, 604), (604, 605, 603, 602), (602, 603, 599, 598), (600, 604, 602, 598), (605, 601, 599, 603), (610, 609, 617, 618), (551, 549, 609, 610), (557, 555, 612, 613), (547, 545, 606, 608), (553, 551, 610, 611), (543, 557, 613, 607), (545, 543, 607, 606), (549, 547, 608, 609), (614, 615, 621, 620, 619, 618, 617, 616), (608, 606, 614, 616), (613, 612, 620, 621), (611, 610, 618, 619), (609, 608, 616, 617), (606, 607, 615, 614), (607, 613, 621, 615), (612, 611, 619, 620), (636, 629, 622, 637), (635, 628, 629, 636), (634, 627, 628, 635), (633, 626, 627, 634), (632, 625, 626, 633), (631, 624, 625, 632), (630, 623, 624, 631), (637, 622, 623, 630), (542, 637, 630, 544), (544, 630, 631, 546), (546, 631, 632, 548), (548, 632, 633, 550), (550, 633, 634, 552), (552, 634, 635, 554), (554, 635, 636, 556), (556, 636, 637, 542), (629, 645, 638, 622), (628, 644, 645, 629), (627, 643, 644, 628), (626, 642, 643, 627), (625, 641, 642, 626), (624, 640, 641, 625), (623, 639, 640, 624), (622, 638, 639, 623), (645, 653, 646, 638), (644, 652, 653, 645), (643, 651, 652, 644), (642, 650, 651, 643), (641, 649, 650, 642), (640, 648, 649, 641), (639, 647, 648, 640), (638, 646, 647, 639), (695, 656, 659, 696), (696, 659, 658, 698), (658, 657, 700, 715, 698), (695, 693, 654, 656), (664, 670, 673, 666), (702, 672, 671, 704), (704, 671, 669, 706), (700, 657, 665, 707), (675, 681, 680, 676), (676, 680, 679, 677), (677, 679, 678, 674), (678, 670, 664, 674), (666, 673, 685, 683), (683, 685, 684, 682), (682, 684, 681, 675), (692, 655, 691, 708), (708, 691, 690, 710), (710, 690, 689, 712), (712, 689, 672, 702), (656, 654, 687, 688, 686, 666, 683, 682, 675, 676, 677, 674, 658, 659), (658, 674, 664, 666, 686, 667, 668, 665, 657), (662, 663, 669, 671, 672, 689, 673, 670, 678), (661, 662, 678, 679, 680, 681, 684, 685, 673, 689, 690, 691, 655, 660), (686, 713, 703, 667), (688, 711, 713, 686), (711, 710, 712, 713), (687, 709, 711, 688), (709, 708, 710, 711), (654, 693, 709, 687), (693, 692, 708, 709), (663, 701, 706, 669), (668, 705, 707, 665), (667, 703, 705, 668), (660, 655, 692, 694), (694, 692, 693, 695), (698, 715, 714, 699), (661, 697, 699, 662), (697, 696, 698, 699), (660, 694, 697, 661), (694, 695, 696, 697), (713, 712, 714, 715), (662, 699, 714, 701, 663), (702, 704, 706, 701, 714, 712), (703, 713, 715, 700, 707, 705), (716, 717, 719, 718), (718, 719, 721, 720), (720, 721, 723, 722), (722, 723, 725, 724), (724, 725, 727, 726), (726, 727, 729, 728), (719, 717, 731, 729, 727, 725, 723, 721), (728, 729, 731, 730), (730, 731, 717, 716), (718, 720, 734, 733), (734, 735, 743, 742), (724, 726, 737, 736), (730, 716, 732, 739), (716, 718, 733, 732), (720, 722, 735, 734), (726, 728, 738, 737), (722, 724, 736, 735), (728, 730, 739, 738), (740, 741, 742, 743, 744, 745, 746, 747), (732, 733, 741, 740), (739, 732, 740, 747), (737, 738, 746, 745), (735, 736, 744, 743), (733, 734, 742, 741), (738, 739, 747, 746), (736, 737, 745, 744), (748, 749, 751, 750), (750, 751, 753, 752), (752, 753, 755, 754), (754, 755, 757, 756), (756, 757, 759, 758), (758, 759, 761, 760), (751, 749, 763, 761, 759, 757, 755, 753), (760, 761, 763, 762), (750, 752, 766, 765), (766, 767, 775, 774), (756, 758, 769, 768), (762, 748, 764, 771), (748, 750, 765, 764), (752, 754, 767, 766), (758, 760, 770, 769), (754, 756, 768, 767), (760, 762, 771, 770), (772, 773, 774, 775, 776, 777, 778, 779), (764, 765, 773, 772), (771, 764, 772, 779), (769, 770, 778, 777), (767, 768, 776, 775), (765, 766, 774, 773), (770, 771, 779, 778), (768, 769, 777, 776), (781, 801, 807, 783), (790, 795, 803, 805, 806, 804, 782), (783, 807, 806, 809, 808, 793, 792), (795, 787, 797, 803), (786, 790, 782, 780), (808, 800, 789, 793), (784, 789, 800, 802, 798, 801, 781), (793, 789, 788, 794), (794, 788, 787, 795), (781, 783, 792, 784), (784, 792, 791, 785), (785, 791, 790, 786), (792, 793, 794, 791), (791, 794, 795, 790), (782, 804, 796, 780), (786, 787, 788, 785), (785, 788, 789, 784), (801, 796, 804, 807), (800, 808, 809, 802), (802, 809, 806, 798), (801, 798, 796), (803, 797, 799, 805), (805, 799, 798, 806), (807, 804, 806), (780, 796, 798, 799, 797, 787, 786)])
_uv = me_cube_001.uv_layers.new(name='UVMap')
_uv.uv.foreach_set('vector', [0.4815, 0.625, 0.4815, 0.75, 0.4728, 0.75, 0.4728, 0.625, 0.4138, 0.625, 0.4138, 0.75, 0.3867, 0.75, 0.3867, 0.625, 0.3867, 0.625, 0.3867, 0.75, 0.3524, 0.75, 0.3524, 0.625, 0.3524, 0.625, 0.3524, 0.75, 0.3218, 0.75, 0.3218, 0.625, 0.4138, 0.625, 0.4138, 0.5, 0.4178, 0.5, 0.4178, 0.625, 0.4178, 0.625, 0.4178, 0.5, 0.4219, 0.5, 0.4219, 0.625, 0.4219, 0.625, 0.4219, 0.5, 0.4287, 0.5, 0.4287, 0.625, 0.4287, 0.625, 0.4287, 0.5, 0.4487, 0.5, 0.4487, 0.625, 0.4698, 0.625, 0.4698, 0.5, 0.4728, 0.5, 0.4728, 0.625, 0.4663, 0.625, 0.4663, 0.75, 0.465, 0.75, 0.465, 0.625, 0.5231, 0.5, 0.5384, 0.75, 0.5231, 0.75, 0.5139, 0.75, 0.5139, 0.5, 0.465, 0.625, 0.465, 0.75, 0.4609, 0.75, 0.4609, 0.625, 0.4609, 0.625, 0.4609, 0.75, 0.4585, 0.75, 0.4585, 0.625, 0.4585, 0.625, 0.4585, 0.75, 0.4571, 0.75, 0.4571, 0.625, 0.4571, 0.625, 0.4571, 0.75, 0.4557, 0.75, 0.4557, 0.625, 0.4487, 0.625, 0.4487, 0.5, 0.4557, 0.5, 0.4557, 0.625, 0.4663, 0.625, 0.4663, 0.5, 0.4666, 0.5, 0.4666, 0.625, 0.4666, 0.625, 0.4666, 0.5, 0.4669, 0.5, 0.4669, 0.625, 0.4669, 0.625, 0.4669, 0.5, 0.4674, 0.5, 0.4674, 0.625, 0.4674, 0.625, 0.4674, 0.5, 0.4682, 0.5, 0.4682, 0.625, 0.4682, 0.625, 0.4682, 0.5, 0.4686, 0.5, 0.4686, 0.625, 0.4686, 0.625, 0.4686, 0.5, 0.469, 0.5, 0.469, 0.625, 0.4698, 0.625, 0.4698, 0.75, 0.469, 0.75, 0.469, 0.625, 0.4835, 0.75, 0.4815, 0.75, 0.4815, 0.625, 0.4835, 0.6875, 0.005729, 0.005574, 0.5139, 0.5, 0.5045, 0.625, 0.489, 0.625, 0.4856, 0.625, 0.4835, 0.625, 0.4815, 0.5, 0.4728, 0.5, 0.4698, 0.5, 0.469, 0.5, 0.4686, 0.5, 0.4682, 0.5, 0.4674, 0.5, 0.4669, 0.5, 0.4666, 0.5, 0.4663, 0.5, 0.465, 0.5, 0.4609, 0.5, 0.4585, 0.5, 0.4571, 0.5, 0.4557, 0.5, 0.4487, 0.5, 0.4287, 0.5, 0.4219, 0.5, 0.4178, 0.5, 0.4138, 0.5, 0.3867, 0.5, 0.3524, 0.5, 0.3218, 0.5, 0.2477, 0.5, 0.2425, 0.4908, 0.006895, 0.01396, 0.5384, 0.5, 0.5231, 0.5, 0.005792, 0.005536, 0.005952, 0.005528, 0.5384, 0.75, 0.005952, 0.008292, 0.005792, 0.008304, 0.5231, 0.75, 0.5045, 0.75, 0.5045, 0.6875, 0.5045, 0.625, 0.5139, 0.625, 0.5139, 0.75, 0.489, 0.75, 0.4856, 0.75, 0.0, 0.0, 0.0, 0.0, 0.489, 0.625, 0.0, 0.0, 0.0, 0.0, 0.4856, 0.625, 0.4698, 0.5, 0.4698, 0.625, 0.469, 0.625, 0.469, 0.5, 0.4686, 0.75, 0.4686, 0.625, 0.469, 0.625, 0.469, 0.75, 0.4682, 0.75, 0.4682, 0.625, 0.4686, 0.625, 0.4686, 0.75, 0.4674, 0.75, 0.4674, 0.625, 0.4682, 0.625, 0.4682, 0.75, 0.4669, 0.75, 0.4669, 0.625, 0.4674, 0.625, 0.4674, 0.75, 0.4666, 0.75, 0.4666, 0.625, 0.4669, 0.625, 0.4669, 0.75, 0.4663, 0.75, 0.4663, 0.625, 0.4666, 0.625, 0.4666, 0.75, 0.4487, 0.75, 0.4487, 0.625, 0.4557, 0.625, 0.4557, 0.75, 0.4571, 0.5, 0.4571, 0.625, 0.4557, 0.625, 0.4557, 0.5, 0.4585, 0.5, 0.4585, 0.625, 0.4571, 0.625, 0.4571, 0.5, 0.4609, 0.5, 0.4609, 0.625, 0.4585, 0.625, 0.4585, 0.5, 0.465, 0.5, 0.465, 0.625, 0.4609, 0.625, 0.4609, 0.5, 0.4663, 0.5, 0.4663, 0.625, 0.465, 0.625, 0.465, 0.5, 0.4698, 0.75, 0.4698, 0.625, 0.4728, 0.625, 0.4728, 0.75, 0.4287, 0.75, 0.4287, 0.625, 0.4487, 0.625, 0.4487, 0.75, 0.4219, 0.75, 0.4219, 0.625, 0.4287, 0.625, 0.4287, 0.75, 0.4178, 0.75, 0.4178, 0.625, 0.4219, 0.625, 0.4219, 0.75, 0.4138, 0.75, 0.4138, 0.625, 0.4178, 0.625, 0.4178, 0.75, 0.2477, 0.75, 0.3218, 0.75, 0.3524, 0.75, 0.3867, 0.75, 0.4138, 0.75, 0.4178, 0.75, 0.4219, 0.75, 0.4287, 0.75, 0.4487, 0.75, 0.4557, 0.75, 0.4571, 0.75, 0.4585, 0.75, 0.4609, 0.75, 0.465, 0.75, 0.4663, 0.75, 0.4666, 0.75, 0.4669, 0.75, 0.4674, 0.75, 0.4682, 0.75, 0.4686, 0.75, 0.469, 0.75, 0.4698, 0.75, 0.4728, 0.75, 0.4815, 0.75, 0.4835, 0.75, 0.4856, 0.75, 0.489, 0.75, 0.5045, 0.75, 0.5139, 0.75, 0.005729, 0.008361, 0.006895, 0.02094, 0.2425, 0.7363, 0.3524, 0.5, 0.3524, 0.625, 0.3218, 0.625, 0.3218, 0.5, 0.3867, 0.5, 0.3867, 0.625, 0.3524, 0.625, 0.3524, 0.5, 0.4138, 0.5, 0.4138, 0.625, 0.3867, 0.625, 0.3867, 0.5, 0.4815, 0.5, 0.4815, 0.625, 0.4728, 0.625, 0.4728, 0.5, 0.2477, 0.625, 0.2477, 0.5, 0.3218, 0.5, 0.3218, 0.625, 0.005792, 0.005536, 0.5231, 0.5, 0.5139, 0.5, 0.005729, 0.005574, 0.375, 0.4473, 0.4077, 0.3658, 0.4881, 0.25, 0.625, 0.25, 0.625, 0.4134, 0.5698, 0.4372, 0.5326, 0.4576, 0.5033, 0.4776, 0.4748, 0.5, 0.375, 0.5, 0.4881, 0.0, 0.625, 0.0, 0.625, 0.25, 0.4881, 0.25, 0.375, 0.5, 0.4748, 0.5, 0.4748, 0.75, 0.375, 0.75, 0.7116, 0.5, 0.7116, 0.75, 0.6877, 0.75, 0.6877, 0.5, 0.6877, 0.5, 0.6877, 0.75, 0.625, 0.75, 0.625, 0.5, 0.625, 0.5, 0.625, 0.75, 0.5163, 0.75, 0.5163, 0.5, 0.5163, 0.5, 0.5163, 0.75, 0.4748, 0.75, 0.4748, 0.5, 0.7116, 0.5, 0.875, 0.5, 0.875, 0.75, 0.7116, 0.75, 0.375, 0.75, 0.4748, 0.75, 0.5033, 0.7724, 0.5326, 0.7924, 0.5698, 0.8128, 0.625, 0.8366, 0.625, 1.0, 0.4881, 1.0, 0.4077, 0.8842, 0.375, 0.8027, 0.2408, 0.5, 0.2408, 0.75, 0.125, 0.75, 0.125, 0.5, 0.3223, 0.5, 0.3223, 0.75, 0.2408, 0.75, 0.2408, 0.5, 0.3223, 0.5, 0.375, 0.5, 0.375, 0.75, 0.3223, 0.75, 0.4815, 0.625, 0.4815, 0.5, 0.4835, 0.625, 0.4835, 0.6875, 0.4856, 0.625, 0.0, 0.0, 0.4835, 0.6875, 0.4835, 0.625, 0.4856, 0.75, 0.4835, 0.75, 0.4835, 0.6875, 0.0, 0.0, 0.5045, 0.625, 0.5045, 0.6875, 0.0, 0.0, 0.489, 0.625, 0.5045, 0.75, 0.489, 0.75, 0.0, 0.0, 0.5045, 0.6875, 0.375, 0.0, 0.625, 0.0, 0.625, 0.25, 0.375, 0.25, 0.375, 0.25, 0.625, 0.25, 0.625, 0.5, 0.6107, 0.5, 0.5659, 0.4803, 0.5433, 0.4671, 0.5308, 0.4739, 0.502, 0.4536, 0.4473, 0.4396, 0.375, 0.367, 0.625, 0.5, 0.875, 0.5, 0.875, 0.75, 0.625, 0.75, 0.125, 0.5, 0.242, 0.5, 0.242, 0.75, 0.125, 0.75, 0.005729, 0.008361, 0.5139, 0.75, 0.5231, 0.75, 0.005792, 0.008304, 0.005729, 0.005574, 0.006895, 0.01396, 0.00493, 0.01139, 0.005792, 0.005536, 0.005792, 0.008304, 0.00493, 0.01356, 0.006895, 0.02094, 0.005729, 0.008361, 0.00493, 0.01356, 0.005792, 0.008304, 0.005952, 0.008292, 0.005284, 0.01337, 0.005284, 0.01337, 0.005952, 0.005528, 0.005792, 0.005536, 0.00493, 0.01139, 0.2477, 0.75, 0.2477, 0.625, 0.3218, 0.625, 0.3218, 0.75, 0.243, 0.6149, 0.2477, 0.625, 0.2477, 0.75, 0.2425, 0.7363, 0.2425, 0.4908, 0.2477, 0.5, 0.2477, 0.625, 0.243, 0.6149, 0.243, 0.6149, 0.2425, 0.7363, 0.006895, 0.02094, 0.00493, 0.01356, 0.005284, 0.01337, 0.00493, 0.01139, 0.006895, 0.01396, 0.2425, 0.4908, 0.6107, 0.5, 0.625, 0.5, 0.625, 0.75, 0.6107, 0.75, 0.5073, 0.5, 0.5073, 0.75, 0.3869, 0.75, 0.3869, 0.5, 0.242, 0.75, 0.242, 0.5, 0.3869, 0.5, 0.3869, 0.75, 0.375, 0.883, 0.4473, 0.8104, 0.502, 0.7964, 0.5308, 0.7761, 0.5433, 0.7829, 0.5659, 0.7697, 0.6107, 0.75, 0.625, 0.75, 0.625, 1.0, 0.375, 1.0, 0.5677, 0.5, 0.5677, 0.75, 0.5337, 0.75, 0.5337, 0.5, 0.5337, 0.5, 0.5337, 0.75, 0.5073, 0.75, 0.5073, 0.5, 0.6107, 0.5, 0.6107, 0.75, 0.5805, 0.75, 0.5805, 0.5, 0.5805, 0.5, 0.5805, 0.75, 0.5677, 0.75, 0.5677, 0.5, 1.0, 0.5, 1.0, 1.0, 0.875, 1.0, 0.875, 0.5, 0.875, 0.5, 0.875, 1.0, 0.75, 1.0, 0.75, 0.5, 0.75, 0.5, 0.75, 1.0, 0.625, 1.0, 0.625, 0.5, 0.625, 0.5, 0.625, 1.0, 0.5, 1.0, 0.5, 0.5, 0.5, 0.5, 0.5, 1.0, 0.375, 1.0, 0.375, 0.5, 0.375, 0.5, 0.375, 1.0, 0.25, 1.0, 0.25, 0.5, 0.75, 1.0, 0.875, 1.0, 0.875, 1.0, 0.75, 1.0, 0.25, 0.5, 0.25, 1.0, 0.125, 1.0, 0.125, 0.5, 0.125, 0.5, 0.125, 1.0, 0.0, 1.0, 0.0, 0.5, 0.75, 0.49, 0.9197, 0.4197, 0.99, 0.25, 0.9197, 0.08029, 0.75, 0.01, 0.5803, 0.08029, 0.51, 0.25, 0.5803, 0.4197, 0.25, 1.0, 0.375, 1.0, 0.375, 1.0, 0.25, 1.0, 0.375, 1.0, 0.5, 1.0, 0.5, 1.0, 0.375, 1.0, 0.0, 1.0, 0.125, 1.0, 0.125, 1.0, 0.0, 1.0, 0.875, 1.0, 1.0, 1.0, 1.0, 1.0, 0.875, 1.0, 0.625, 1.0, 0.75, 1.0, 0.75, 1.0, 0.625, 1.0, 0.25, 1.0, 0.375, 1.0, 0.375, 1.0, 0.25, 1.0, 0.5, 1.0, 0.625, 1.0, 0.625, 1.0, 0.5, 1.0, 0.125, 1.0, 0.25, 1.0, 0.25, 1.0, 0.125, 1.0, 0.875, 1.0, 1.0, 1.0, 1.0, 1.0, 0.875, 1.0, 0.5, 1.0, 0.625, 1.0, 0.625, 1.0, 0.5, 1.0, 0.75, 1.0, 0.875, 1.0, 0.875, 1.0, 0.75, 1.0, 0.125, 1.0, 0.25, 1.0, 0.25, 1.0, 0.125, 1.0, 0.375, 1.0, 0.5, 1.0, 0.5, 1.0, 0.375, 1.0, 0.625, 1.0, 0.75, 1.0, 0.75, 1.0, 0.625, 1.0, 0.875, 1.0, 1.0, 1.0, 1.0, 1.0, 0.875, 1.0, 0.0, 1.0, 0.125, 1.0, 0.125, 1.0, 0.0, 1.0, 0.125, 1.0, 0.25, 1.0, 0.25, 1.0, 0.125, 1.0, 0.0, 1.0, 0.125, 1.0, 0.125, 1.0, 0.0, 1.0, 0.25, 1.0, 0.375, 1.0, 0.375, 1.0, 0.25, 1.0, 0.5, 1.0, 0.625, 1.0, 0.625, 1.0, 0.5, 1.0, 0.75, 1.0, 0.875, 1.0, 0.875, 1.0, 0.75, 1.0, 0.125, 1.0, 0.25, 1.0, 0.25, 1.0, 0.125, 1.0, 0.375, 1.0, 0.5, 1.0, 0.5, 1.0, 0.375, 1.0, 0.625, 1.0, 0.75, 1.0, 0.75, 1.0, 0.625, 1.0, 0.75, 1.0, 0.875, 1.0, 0.875, 1.0, 0.75, 1.0, 0.375, 1.0, 0.5, 1.0, 0.5, 1.0, 0.375, 1.0, 0.625, 1.0, 0.75, 1.0, 0.75, 1.0, 0.625, 1.0, 0.875, 1.0, 1.0, 1.0, 1.0, 1.0, 0.875, 1.0, 0.0, 1.0, 0.125, 1.0, 0.125, 1.0, 0.0, 1.0, 0.25, 1.0, 0.375, 1.0, 0.375, 1.0, 0.25, 1.0, 0.5, 1.0, 0.625, 1.0, 0.625, 1.0, 0.5, 1.0, 0.75, 1.0, 0.875, 1.0, 0.875, 1.0, 0.75, 1.0, 0.0, 1.0, 0.125, 1.0, 0.125, 1.0, 0.0, 1.0, 0.125, 1.0, 0.25, 1.0, 0.25, 1.0, 0.125, 1.0, 0.375, 1.0, 0.5, 1.0, 0.5, 1.0, 0.375, 1.0, 0.625, 1.0, 0.75, 1.0, 0.75, 1.0, 0.625, 1.0, 0.875, 1.0, 1.0, 1.0, 1.0, 1.0, 0.875, 1.0, 0.0, 1.0, 0.125, 1.0, 0.125, 1.0, 0.0, 1.0, 0.25, 1.0, 0.375, 1.0, 0.375, 1.0, 0.25, 1.0, 0.5, 1.0, 0.625, 1.0, 0.625, 1.0, 0.5, 1.0, 0.4197, 0.4197, 0.25, 0.49, 0.08029, 0.4197, 0.01, 0.25, 0.08029, 0.08029, 0.25, 0.01, 0.4197, 0.08029, 0.49, 0.25, 0.25, 1.0, 0.375, 1.0, 0.375, 1.0, 0.25, 1.0, 0.5, 1.0, 0.625, 1.0, 0.625, 1.0, 0.5, 1.0, 0.75, 1.0, 0.875, 1.0, 0.875, 1.0, 0.75, 1.0, 0.125, 1.0, 0.25, 1.0, 0.25, 1.0, 0.125, 1.0, 0.375, 1.0, 0.5, 1.0, 0.5, 1.0, 0.375, 1.0, 0.625, 1.0, 0.75, 1.0, 0.75, 1.0, 0.625, 1.0, 0.875, 1.0, 1.0, 1.0, 1.0, 1.0, 0.875, 1.0, 1.0, 0.5, 1.0, 1.0, 0.875, 1.0, 0.875, 0.5, 0.875, 0.5, 0.875, 1.0, 0.75, 1.0, 0.75, 0.5, 0.75, 0.5, 0.75, 1.0, 0.625, 1.0, 0.625, 0.5, 0.625, 0.5, 0.625, 1.0, 0.5, 1.0, 0.5, 0.5, 0.5, 0.5, 0.5, 1.0, 0.375, 1.0, 0.375, 0.5, 0.375, 0.5, 0.375, 1.0, 0.25, 1.0, 0.25, 0.5, 0.4197, 0.4197, 0.25, 0.49, 0.08029, 0.4197, 0.01, 0.25, 0.08029, 0.08029, 0.25, 0.01, 0.4197, 0.08029, 0.49, 0.25, 0.25, 0.5, 0.25, 1.0, 0.125, 1.0, 0.125, 0.5, 0.125, 0.5, 0.125, 1.0, 0.0, 1.0, 0.0, 0.5, 0.75, 0.49, 0.9197, 0.4197, 0.99, 0.25, 0.9197, 0.08029, 0.75, 0.01, 0.5803, 0.08029, 0.51, 0.25, 0.5803, 0.4197, 1.0, 0.5, 1.0, 1.0, 0.875, 1.0, 0.875, 0.5, 0.875, 0.5, 0.875, 1.0, 0.75, 1.0, 0.75, 0.5, 0.75, 0.5, 0.75, 1.0, 0.625, 1.0, 0.625, 0.5, 0.625, 0.5, 0.625, 1.0, 0.5, 1.0, 0.5, 0.5, 0.5, 0.5, 0.5, 1.0, 0.375, 1.0, 0.375, 0.5, 0.375, 0.5, 0.375, 1.0, 0.25, 1.0, 0.25, 0.5, 0.4197, 0.4197, 0.25, 0.49, 0.08029, 0.4197, 0.01, 0.25, 0.08029, 0.08029, 0.25, 0.01, 0.4197, 0.08029, 0.49, 0.25, 0.25, 0.5, 0.25, 1.0, 0.125, 1.0, 0.125, 0.5, 0.125, 0.5, 0.125, 1.0, 0.0, 1.0, 0.0, 0.5, 0.75, 0.49, 0.9197, 0.4197, 0.99, 0.25, 0.9197, 0.08029, 0.75, 0.01, 0.5803, 0.08029, 0.51, 0.25, 0.5803, 0.4197, 1.0, 0.5, 1.0, 1.0, 0.875, 1.0, 0.875, 0.5, 0.875, 0.5, 0.875, 1.0, 0.75, 1.0, 0.75, 0.5, 0.75, 0.5, 0.75, 1.0, 0.625, 1.0, 0.625, 0.5, 0.625, 0.5, 0.625, 1.0, 0.5, 1.0, 0.5, 0.5, 0.5, 0.5, 0.5, 1.0, 0.375, 1.0, 0.375, 0.5, 0.375, 0.5, 0.375, 1.0, 0.25, 1.0, 0.25, 0.5, 0.4197, 0.4197, 0.25, 0.49, 0.08029, 0.4197, 0.01, 0.25, 0.08029, 0.08029, 0.25, 0.01, 0.4197, 0.08029, 0.49, 0.25, 0.25, 0.5, 0.25, 1.0, 0.125, 1.0, 0.125, 0.5, 0.125, 0.5, 0.125, 1.0, 0.0, 1.0, 0.0, 0.5, 0.75, 0.49, 0.9197, 0.4197, 0.99, 0.25, 0.9197, 0.08029, 0.75, 0.01, 0.5803, 0.08029, 0.51, 0.25, 0.5803, 0.4197, 1.0, 0.5, 1.0, 1.0, 0.875, 1.0, 0.875, 0.5, 0.875, 0.5, 0.875, 1.0, 0.75, 1.0, 0.75, 0.5, 0.75, 0.5, 0.75, 1.0, 0.625, 1.0, 0.625, 0.5, 0.625, 0.5, 0.625, 1.0, 0.5, 1.0, 0.5, 0.5, 0.5, 0.5, 0.5, 1.0, 0.375, 1.0, 0.375, 0.5, 0.375, 0.5, 0.375, 1.0, 0.25, 1.0, 0.25, 0.5, 0.4197, 0.4197, 0.25, 0.49, 0.08029, 0.4197, 0.01, 0.25, 0.08029, 0.08029, 0.25, 0.01, 0.4197, 0.08029, 0.49, 0.25, 0.25, 0.5, 0.25, 1.0, 0.125, 1.0, 0.125, 0.5, 0.125, 0.5, 0.125, 1.0, 0.0, 1.0, 0.0, 0.5, 0.75, 0.49, 0.9197, 0.4197, 0.99, 0.25, 0.9197, 0.08029, 0.75, 0.01, 0.5803, 0.08029, 0.51, 0.25, 0.5803, 0.4197, 1.0, 0.5, 1.0, 1.0, 0.875, 1.0, 0.875, 0.5, 0.875, 0.5, 0.875, 1.0, 0.75, 1.0, 0.75, 0.5, 0.75, 0.5, 0.75, 1.0, 0.625, 1.0, 0.625, 0.5, 0.625, 0.5, 0.625, 1.0, 0.5, 1.0, 0.5, 0.5, 0.5, 0.5, 0.5, 1.0, 0.375, 1.0, 0.375, 0.5, 0.375, 0.5, 0.375, 1.0, 0.25, 1.0, 0.25, 0.5, 0.4197, 0.4197, 0.25, 0.49, 0.08029, 0.4197, 0.01, 0.25, 0.08029, 0.08029, 0.25, 0.01, 0.4197, 0.08029, 0.49, 0.25, 0.25, 0.5, 0.25, 1.0, 0.125, 1.0, 0.125, 0.5, 0.125, 0.5, 0.125, 1.0, 0.0, 1.0, 0.0, 0.5, 0.75, 0.49, 0.9197, 0.4197, 0.99, 0.25, 0.9197, 0.08029, 0.75, 0.01, 0.5803, 0.08029, 0.51, 0.25, 0.5803, 0.4197, 1.0, 0.5, 1.0, 1.0, 0.875, 1.0, 0.875, 0.5, 0.875, 0.5, 0.875, 1.0, 0.75, 1.0, 0.75, 0.5, 0.75, 0.5, 0.75, 1.0, 0.625, 1.0, 0.625, 0.5, 0.625, 0.5, 0.625, 1.0, 0.5, 1.0, 0.5, 0.5, 0.5, 0.5, 0.5, 1.0, 0.375, 1.0, 0.375, 0.5, 0.375, 0.5, 0.375, 1.0, 0.25, 1.0, 0.25, 0.5, 0.4197, 0.4197, 0.25, 0.49, 0.08029, 0.4197, 0.01, 0.25, 0.08029, 0.08029, 0.25, 0.01, 0.4197, 0.08029, 0.49, 0.25, 0.25, 0.5, 0.25, 1.0, 0.125, 1.0, 0.125, 0.5, 0.125, 0.5, 0.125, 1.0, 0.0, 1.0, 0.0, 0.5, 0.75, 0.49, 0.9197, 0.4197, 0.99, 0.25, 0.9197, 0.08029, 0.75, 0.01, 0.5803, 0.08029, 0.51, 0.25, 0.5803, 0.4197, 1.0, 0.5, 1.0, 1.0, 0.875, 1.0, 0.875, 0.5, 0.875, 0.5, 0.875, 1.0, 0.75, 1.0, 0.75, 0.5, 0.75, 0.5, 0.75, 1.0, 0.625, 1.0, 0.625, 0.5, 0.625, 0.5, 0.625, 1.0, 0.5, 1.0, 0.5, 0.5, 0.5, 0.5, 0.5, 1.0, 0.375, 1.0, 0.375, 0.5, 0.375, 0.5, 0.375, 1.0, 0.25, 1.0, 0.25, 0.5, 0.4197, 0.4197, 0.25, 0.49, 0.08029, 0.4197, 0.01, 0.25, 0.08029, 0.08029, 0.25, 0.01, 0.4197, 0.08029, 0.49, 0.25, 0.25, 0.5, 0.25, 1.0, 0.125, 1.0, 0.125, 0.5, 0.125, 0.5, 0.125, 1.0, 0.0, 1.0, 0.0, 0.5, 0.75, 0.49, 0.9197, 0.4197, 0.99, 0.25, 0.9197, 0.08029, 0.75, 0.01, 0.5803, 0.08029, 0.51, 0.25, 0.5803, 0.4197, 1.0, 0.5, 1.0, 1.0, 0.875, 1.0, 0.875, 0.5, 0.875, 0.5, 0.875, 1.0, 0.75, 1.0, 0.75, 0.5, 0.75, 0.5, 0.75, 1.0, 0.625, 1.0, 0.625, 0.5, 0.625, 0.5, 0.625, 1.0, 0.5, 1.0, 0.5, 0.5, 0.5, 0.5, 0.5, 1.0, 0.375, 1.0, 0.375, 0.5, 0.375, 0.5, 0.375, 1.0, 0.25, 1.0, 0.25, 0.5, 0.4197, 0.4197, 0.25, 0.49, 0.08029, 0.4197, 0.01, 0.25, 0.08029, 0.08029, 0.25, 0.01, 0.4197, 0.08029, 0.49, 0.25, 0.25, 0.5, 0.25, 1.0, 0.125, 1.0, 0.125, 0.5, 0.125, 0.5, 0.125, 1.0, 0.0, 1.0, 0.0, 0.5, 0.75, 0.49, 0.9197, 0.4197, 0.99, 0.25, 0.9197, 0.08029, 0.75, 0.01, 0.5803, 0.08029, 0.51, 0.25, 0.5803, 0.4197, 1.0, 0.5, 1.0, 1.0, 0.875, 1.0, 0.875, 0.5, 0.875, 0.5, 0.875, 1.0, 0.75, 1.0, 0.75, 0.5, 0.75, 0.5, 0.75, 1.0, 0.625, 1.0, 0.625, 0.5, 0.625, 0.5, 0.625, 1.0, 0.5, 1.0, 0.5, 0.5, 0.5, 0.5, 0.5, 1.0, 0.375, 1.0, 0.375, 0.5, 0.375, 0.5, 0.375, 1.0, 0.25, 1.0, 0.25, 0.5, 0.4197, 0.4197, 0.25, 0.49, 0.08029, 0.4197, 0.01, 0.25, 0.08029, 0.08029, 0.25, 0.01, 0.4197, 0.08029, 0.49, 0.25, 0.25, 0.5, 0.25, 1.0, 0.125, 1.0, 0.125, 0.5, 0.125, 0.5, 0.125, 1.0, 0.0, 1.0, 0.0, 0.5, 0.75, 0.49, 0.9197, 0.4197, 0.99, 0.25, 0.9197, 0.08029, 0.75, 0.01, 0.5803, 0.08029, 0.51, 0.25, 0.5803, 0.4197, 1.0, 0.5, 1.0, 1.0, 0.875, 1.0, 0.875, 0.5, 0.875, 0.5, 0.875, 1.0, 0.75, 1.0, 0.75, 0.5, 0.75, 0.5, 0.75, 1.0, 0.625, 1.0, 0.625, 0.5, 0.625, 0.5, 0.625, 1.0, 0.5, 1.0, 0.5, 0.5, 0.5, 0.5, 0.5, 1.0, 0.375, 1.0, 0.375, 0.5, 0.375, 0.5, 0.375, 1.0, 0.25, 1.0, 0.25, 0.5, 0.4197, 0.4197, 0.25, 0.49, 0.08029, 0.4197, 0.01, 0.25, 0.08029, 0.08029, 0.25, 0.01, 0.4197, 0.08029, 0.49, 0.25, 0.25, 0.5, 0.25, 1.0, 0.125, 1.0, 0.125, 0.5, 0.125, 0.5, 0.125, 1.0, 0.0, 1.0, 0.0, 0.5, 0.75, 0.49, 0.9197, 0.4197, 0.99, 0.25, 0.9197, 0.08029, 0.75, 0.01, 0.5803, 0.08029, 0.51, 0.25, 0.5803, 0.4197, 1.0, 0.5, 1.0, 1.0, 0.875, 1.0, 0.875, 0.5, 0.875, 0.5, 0.875, 1.0, 0.75, 1.0, 0.75, 0.5, 0.75, 0.5, 0.75, 1.0, 0.625, 1.0, 0.625, 0.5, 0.625, 0.5, 0.625, 1.0, 0.5, 1.0, 0.5, 0.5, 0.5, 0.5, 0.5, 1.0, 0.375, 1.0, 0.375, 0.5, 0.375, 0.5, 0.375, 1.0, 0.25, 1.0, 0.25, 0.5, 0.4197, 0.4197, 0.25, 0.49, 0.08029, 0.4197, 0.01, 0.25, 0.08029, 0.08029, 0.25, 0.01, 0.4197, 0.08029, 0.49, 0.25, 0.25, 0.5, 0.25, 1.0, 0.125, 1.0, 0.125, 0.5, 0.125, 0.5, 0.125, 1.0, 0.0, 1.0, 0.0, 0.5, 0.75, 0.49, 0.9197, 0.4197, 0.99, 0.25, 0.9197, 0.08029, 0.75, 0.01, 0.5803, 0.08029, 0.51, 0.25, 0.5803, 0.4197, 1.0, 0.5, 1.0, 1.0, 0.875, 1.0, 0.875, 0.5, 0.875, 0.5, 0.875, 1.0, 0.75, 1.0, 0.75, 0.5, 0.75, 0.5, 0.75, 1.0, 0.625, 1.0, 0.625, 0.5, 0.625, 0.5, 0.625, 1.0, 0.5, 1.0, 0.5, 0.5, 0.5, 0.5, 0.5, 1.0, 0.375, 1.0, 0.375, 0.5, 0.375, 0.5, 0.375, 1.0, 0.25, 1.0, 0.25, 0.5, 0.4197, 0.4197, 0.25, 0.49, 0.08029, 0.4197, 0.01, 0.25, 0.08029, 0.08029, 0.25, 0.01, 0.4197, 0.08029, 0.49, 0.25, 0.25, 0.5, 0.25, 1.0, 0.125, 1.0, 0.125, 0.5, 0.125, 0.5, 0.125, 1.0, 0.0, 1.0, 0.0, 0.5, 0.75, 0.49, 0.9197, 0.4197, 0.99, 0.25, 0.9197, 0.08029, 0.75, 0.01, 0.5803, 0.08029, 0.51, 0.25, 0.5803, 0.4197, 1.0, 0.5, 1.0, 1.0, 0.875, 1.0, 0.875, 0.5, 0.875, 0.5, 0.875, 1.0, 0.75, 1.0, 0.75, 0.5, 0.75, 0.5, 0.75, 1.0, 0.625, 1.0, 0.625, 0.5, 0.625, 0.5, 0.625, 1.0, 0.5, 1.0, 0.5, 0.5, 0.5, 0.5, 0.5, 1.0, 0.375, 1.0, 0.375, 0.5, 0.375, 0.5, 0.375, 1.0, 0.25, 1.0, 0.25, 0.5, 0.4197, 0.4197, 0.25, 0.49, 0.08029, 0.4197, 0.01, 0.25, 0.08029, 0.08029, 0.25, 0.01, 0.4197, 0.08029, 0.49, 0.25, 0.25, 0.5, 0.25, 1.0, 0.125, 1.0, 0.125, 0.5, 0.125, 0.5, 0.125, 1.0, 0.0, 1.0, 0.0, 0.5, 0.75, 0.49, 0.9197, 0.4197, 0.99, 0.25, 0.9197, 0.08029, 0.75, 0.01, 0.5803, 0.08029, 0.51, 0.25, 0.5803, 0.4197, 1.0, 0.5, 1.0, 1.0, 0.875, 1.0, 0.875, 0.5, 0.875, 0.5, 0.875, 1.0, 0.75, 1.0, 0.75, 0.5, 0.75, 0.5, 0.75, 1.0, 0.625, 1.0, 0.625, 0.5, 0.625, 0.5, 0.625, 1.0, 0.5, 1.0, 0.5, 0.5, 0.5, 0.5, 0.5, 1.0, 0.375, 1.0, 0.375, 0.5, 0.375, 0.5, 0.375, 1.0, 0.25, 1.0, 0.25, 0.5, 0.4197, 0.4197, 0.25, 0.49, 0.08029, 0.4197, 0.01, 0.25, 0.08029, 0.08029, 0.25, 0.01, 0.4197, 0.08029, 0.49, 0.25, 0.25, 0.5, 0.25, 1.0, 0.125, 1.0, 0.125, 0.5, 0.125, 0.5, 0.125, 1.0, 0.0, 1.0, 0.0, 0.5, 0.75, 0.49, 0.9197, 0.4197, 0.99, 0.25, 0.9197, 0.08029, 0.75, 0.01, 0.5803, 0.08029, 0.51, 0.25, 0.5803, 0.4197, 1.0, 0.5, 1.0, 1.0, 0.875, 1.0, 0.875, 0.5, 0.875, 0.5, 0.875, 1.0, 0.75, 1.0, 0.75, 0.5, 0.75, 0.5, 0.75, 1.0, 0.625, 1.0, 0.625, 0.5, 0.625, 0.5, 0.625, 1.0, 0.5, 1.0, 0.5, 0.5, 0.5, 0.5, 0.5, 1.0, 0.375, 1.0, 0.375, 0.5, 0.375, 0.5, 0.375, 1.0, 0.25, 1.0, 0.25, 0.5, 0.4197, 0.4197, 0.25, 0.49, 0.08029, 0.4197, 0.01, 0.25, 0.08029, 0.08029, 0.25, 0.01, 0.4197, 0.08029, 0.49, 0.25, 0.25, 0.5, 0.25, 1.0, 0.125, 1.0, 0.125, 0.5, 0.125, 0.5, 0.125, 1.0, 0.0, 1.0, 0.0, 0.5, 0.75, 0.49, 0.9197, 0.4197, 0.99, 0.25, 0.9197, 0.08029, 0.75, 0.01, 0.5803, 0.08029, 0.51, 0.25, 0.5803, 0.4197, 1.0, 0.5, 1.0, 1.0, 0.875, 1.0, 0.875, 0.5, 0.875, 0.5, 0.875, 1.0, 0.75, 1.0, 0.75, 0.5, 0.75, 0.5, 0.75, 1.0, 0.625, 1.0, 0.625, 0.5, 0.625, 0.5, 0.625, 1.0, 0.5, 1.0, 0.5, 0.5, 0.5, 0.5, 0.5, 1.0, 0.375, 1.0, 0.375, 0.5, 0.375, 0.5, 0.375, 1.0, 0.25, 1.0, 0.25, 0.5, 0.4197, 0.4197, 0.25, 0.49, 0.08029, 0.4197, 0.01, 0.25, 0.08029, 0.08029, 0.25, 0.01, 0.4197, 0.08029, 0.49, 0.25, 0.25, 0.5, 0.25, 1.0, 0.125, 1.0, 0.125, 0.5, 0.125, 0.5, 0.125, 1.0, 0.0, 1.0, 0.0, 0.5, 0.75, 0.49, 0.9197, 0.4197, 0.99, 0.25, 0.9197, 0.08029, 0.75, 0.01, 0.5803, 0.08029, 0.51, 0.25, 0.5803, 0.4197, 1.0, 0.5, 1.0, 1.0, 0.875, 1.0, 0.875, 0.5, 0.875, 0.5, 0.875, 1.0, 0.75, 1.0, 0.75, 0.5, 0.75, 0.5, 0.75, 1.0, 0.625, 1.0, 0.625, 0.5, 0.625, 0.5, 0.625, 1.0, 0.5, 1.0, 0.5, 0.5, 0.5, 0.5, 0.5, 1.0, 0.375, 1.0, 0.375, 0.5, 0.375, 0.5, 0.375, 1.0, 0.25, 1.0, 0.25, 0.5, 0.4197, 0.4197, 0.25, 0.49, 0.08029, 0.4197, 0.01, 0.25, 0.08029, 0.08029, 0.25, 0.01, 0.4197, 0.08029, 0.49, 0.25, 0.25, 0.5, 0.25, 1.0, 0.125, 1.0, 0.125, 0.5, 0.125, 0.5, 0.125, 1.0, 0.0, 1.0, 0.0, 0.5, 0.75, 0.49, 0.9197, 0.4197, 0.99, 0.25, 0.9197, 0.08029, 0.75, 0.01, 0.5803, 0.08029, 0.51, 0.25, 0.5803, 0.4197, 1.0, 0.5, 1.0, 1.0, 0.875, 1.0, 0.875, 0.5, 0.875, 0.5, 0.875, 1.0, 0.75, 1.0, 0.75, 0.5, 0.75, 0.5, 0.75, 1.0, 0.625, 1.0, 0.625, 0.5, 0.625, 0.5, 0.625, 1.0, 0.5, 1.0, 0.5, 0.5, 0.5, 0.5, 0.5, 1.0, 0.375, 1.0, 0.375, 0.5, 0.375, 0.5, 0.375, 1.0, 0.25, 1.0, 0.25, 0.5, 0.4197, 0.4197, 0.25, 0.49, 0.08029, 0.4197, 0.01, 0.25, 0.08029, 0.08029, 0.25, 0.01, 0.4197, 0.08029, 0.49, 0.25, 0.25, 0.5, 0.25, 1.0, 0.125, 1.0, 0.125, 0.5, 0.125, 0.5, 0.125, 1.0, 0.0, 1.0, 0.0, 0.5, 0.75, 0.49, 0.9197, 0.4197, 0.99, 0.25, 0.9197, 0.08029, 0.75, 0.01, 0.5803, 0.08029, 0.51, 0.25, 0.5803, 0.4197, 1.0, 0.5, 1.0, 1.0, 0.875, 1.0, 0.875, 0.5, 0.875, 0.5, 0.875, 1.0, 0.75, 1.0, 0.75, 0.5, 0.75, 0.5, 0.75, 1.0, 0.625, 1.0, 0.625, 0.5, 0.625, 0.5, 0.625, 1.0, 0.5, 1.0, 0.5, 0.5, 0.5, 0.5, 0.5, 1.0, 0.375, 1.0, 0.375, 0.5, 0.375, 0.5, 0.375, 1.0, 0.25, 1.0, 0.25, 0.5, 0.4197, 0.4197, 0.25, 0.49, 0.08029, 0.4197, 0.01, 0.25, 0.08029, 0.08029, 0.25, 0.01, 0.4197, 0.08029, 0.49, 0.25, 0.25, 0.5, 0.25, 1.0, 0.125, 1.0, 0.125, 0.5, 0.125, 0.5, 0.125, 1.0, 0.0, 1.0, 0.0, 0.5, 0.75, 0.49, 0.9197, 0.4197, 0.99, 0.25, 0.9197, 0.08029, 0.75, 0.01, 0.5803, 0.08029, 0.51, 0.25, 0.5803, 0.4197, 1.0, 0.5, 1.0, 1.0, 0.875, 1.0, 0.875, 0.5, 0.875, 0.5, 0.875, 1.0, 0.75, 1.0, 0.75, 0.5, 0.75, 0.5, 0.75, 1.0, 0.625, 1.0, 0.625, 0.5, 0.625, 0.5, 0.625, 1.0, 0.5, 1.0, 0.5, 0.5, 0.5, 0.5, 0.5, 1.0, 0.375, 1.0, 0.375, 0.5, 0.375, 0.5, 0.375, 1.0, 0.25, 1.0, 0.25, 0.5, 0.4197, 0.4197, 0.25, 0.49, 0.08029, 0.4197, 0.01, 0.25, 0.08029, 0.08029, 0.25, 0.01, 0.4197, 0.08029, 0.49, 0.25, 0.25, 0.5, 0.25, 1.0, 0.125, 1.0, 0.125, 0.5, 0.125, 0.5, 0.125, 1.0, 0.0, 1.0, 0.0, 0.5, 0.75, 0.49, 0.9197, 0.4197, 0.99, 0.25, 0.9197, 0.08029, 0.75, 0.01, 0.5803, 0.08029, 0.51, 0.25, 0.5803, 0.4197, 1.0, 0.5, 1.0, 1.0, 0.875, 1.0, 0.875, 0.5, 0.875, 0.5, 0.875, 1.0, 0.75, 1.0, 0.75, 0.5, 0.75, 0.5, 0.75, 1.0, 0.625, 1.0, 0.625, 0.5, 0.625, 0.5, 0.625, 1.0, 0.5, 1.0, 0.5, 0.5, 0.5, 0.5, 0.5, 1.0, 0.375, 1.0, 0.375, 0.5, 0.375, 0.5, 0.375, 1.0, 0.25, 1.0, 0.25, 0.5, 0.4197, 0.4197, 0.25, 0.49, 0.08029, 0.4197, 0.01, 0.25, 0.08029, 0.08029, 0.25, 0.01, 0.4197, 0.08029, 0.49, 0.25, 0.25, 0.5, 0.25, 1.0, 0.125, 1.0, 0.125, 0.5, 0.125, 0.5, 0.125, 1.0, 0.0, 1.0, 0.0, 0.5, 0.75, 0.49, 0.9197, 0.4197, 0.99, 0.25, 0.9197, 0.08029, 0.75, 0.01, 0.5803, 0.08029, 0.51, 0.25, 0.5803, 0.4197, 1.0, 0.936, 1.0, 1.0, 0.875, 1.0, 0.875, 0.936, 0.875, 0.936, 0.875, 1.0, 0.75, 1.0, 0.75, 0.936, 0.75, 0.936, 0.75, 1.0, 0.625, 1.0, 0.625, 0.936, 0.625, 0.936, 0.625, 1.0, 0.5, 1.0, 0.5, 0.936, 0.5, 0.936, 0.5, 1.0, 0.375, 1.0, 0.375, 0.936, 0.375, 0.936, 0.375, 1.0, 0.25, 1.0, 0.25, 0.936, 0.25, 1.0, 0.375, 1.0, 0.375, 1.0, 0.25, 1.0, 0.25, 0.936, 0.25, 1.0, 0.125, 1.0, 0.125, 0.936, 0.125, 0.936, 0.125, 1.0, 0.0, 1.0, 0.0, 0.936, 0.75, 0.49, 0.9197, 0.4197, 0.99, 0.25, 0.9197, 0.08029, 0.75, 0.01, 0.5803, 0.08029, 0.51, 0.25, 0.5803, 0.4197, 0.625, 0.5, 0.7234, 0.5, 0.7234, 0.75, 0.625, 0.75, 0.375, 0.5, 0.625, 0.5, 0.625, 0.75, 0.375, 0.75, 0.375, 0.0, 0.5003, 0.0, 0.5003, 0.25, 0.375, 0.25, 0.125, 0.5, 0.375, 0.5, 0.375, 0.75, 0.125, 0.75, 0.5597, 0.1667, 0.0, 0.0, 0.625, 0.25, 0.5597, 0.25, 0.5032, 0.0, 0.5032, 0.25, 0.5003, 0.25, 0.5003, 0.0, 0.5032, 0.25, 0.5032, 0.0, 0.5054, 0.0, 0.5054, 0.25, 0.625, 0.0, 0.7234, 0.75, 0.7234, 0.5, 0.625, 0.25, 0.0, 0.0, 0.0, 0.0, 0.0, 0.0, 0.875, 0.6667, 0.5254, 0.08333, 0.5254, 0.0, 0.5597, 0.0, 0.5597, 0.08333, 0.5054, 0.0, 0.5054, 0.25, 0.5054, 0.25, 0.5054, 0.0, 0.5054, 0.0, 0.5054, 0.25, 0.5054, 0.25, 0.5054, 0.0, 0.5054, 0.0, 0.5054, 0.25, 0.5054, 0.25, 0.5054, 0.0, 0.5054, 0.0, 0.5054, 0.25, 0.5054, 0.25, 0.5054, 0.0, 0.5054, 0.0, 0.5054, 0.25, 0.5054, 0.25, 0.5054, 0.0, 0.5254, 0.0, 0.5054, 0.0, 0.5054, 0.0, 0.625, 0.0, 0.5597, 0.0, 0.5054, 0.0, 0.5054, 0.0, 0.5054, 0.0, 0.5254, 0.0, 0.625, 0.75, 0.7234, 0.75, 0.875, 0.75, 0.5054, 0.0, 0.5054, 0.0, 0.5054, 0.0, 0.5054, 0.0, 0.5054, 0.0, 0.5032, 0.0, 0.5003, 0.0, 0.375, 0.0, 0.375, 0.75, 0.5597, 0.25, 0.625, 0.25, 0.5054, 0.25, 0.5054, 0.25, 0.5254, 0.25, 0.5254, 0.25, 0.5054, 0.25, 0.5054, 0.25, 0.5054, 0.25, 0.375, 0.25, 0.5003, 0.25, 0.5032, 0.25, 0.5054, 0.25, 0.5054, 0.25, 0.5054, 0.25, 0.5054, 0.25, 0.5054, 0.25, 0.625, 0.25, 0.7234, 0.5, 0.625, 0.5, 0.375, 0.5, 0.5254, 0.25, 0.5254, 0.1667, 0.5597, 0.1667, 0.5597, 0.25, 0.0, 0.0, 0.0, 0.0, 0.0, 0.0, 0.0, 0.0, 0.875, 0.6667, 0.5597, 0.08333, 0.5597, 0.0, 0.625, 0.0, 0.0, 0.0, 0.0, 0.0, 0.0, 0.0, 0.5597, 0.1667, 0.5254, 0.1667, 0.0, 0.0, 0.0, 0.0, 0.5254, 0.08333, 0.5597, 0.08333, 0.875, 0.6667, 0.5054, 0.0, 0.5254, 0.0, 0.5254, 0.08333, 0.0, 0.0, 0.0, 0.0, 0.5254, 0.1667, 0.5254, 0.25, 0.5054, 0.25, 0.375, 0.0, 0.625, 0.0, 0.625, 0.25, 0.375, 0.25, 0.375, 0.25, 0.625, 0.25, 0.625, 0.5, 0.375, 0.5, 0.375, 0.5, 0.625, 0.5, 0.625, 0.75, 0.375, 0.75, 0.375, 0.75, 0.625, 0.75, 0.625, 1.0, 0.375, 1.0, 0.125, 0.5, 0.375, 0.5, 0.375, 0.75, 0.125, 0.75, 0.625, 0.5, 0.875, 0.5, 0.875, 0.75, 0.625, 0.75, 0.5, 1.0, 0.625, 1.0, 0.625, 1.0, 0.5, 1.0, 0.5, 1.0, 0.625, 1.0, 0.625, 1.0, 0.5, 1.0, 0.125, 1.0, 0.25, 1.0, 0.25, 1.0, 0.125, 1.0, 0.75, 1.0, 0.875, 1.0, 0.875, 1.0, 0.75, 1.0, 0.375, 1.0, 0.5, 1.0, 0.5, 1.0, 0.375, 1.0, 0.0, 1.0, 0.125, 1.0, 0.125, 1.0, 0.0, 1.0, 0.875, 1.0, 1.0, 1.0, 1.0, 1.0, 0.875, 1.0, 0.625, 1.0, 0.75, 1.0, 0.75, 1.0, 0.625, 1.0, 0.4197, 0.4197, 0.25, 0.49, 0.08029, 0.4197, 0.01, 0.25, 0.08029, 0.08029, 0.25, 0.01, 0.4197, 0.08029, 0.49, 0.25, 0.75, 1.0, 0.875, 1.0, 0.875, 1.0, 0.75, 1.0, 0.125, 1.0, 0.25, 1.0, 0.25, 1.0, 0.125, 1.0, 0.375, 1.0, 0.5, 1.0, 0.5, 1.0, 0.375, 1.0, 0.625, 1.0, 0.75, 1.0, 0.75, 1.0, 0.625, 1.0, 0.875, 1.0, 1.0, 1.0, 1.0, 1.0, 0.875, 1.0, 0.0, 1.0, 0.125, 1.0, 0.125, 1.0, 0.0, 1.0, 0.25, 1.0, 0.375, 1.0, 0.375, 1.0, 0.25, 1.0, 0.125, 0.6151, 0.125, 0.6185, 0.0, 0.6185, 0.0, 0.6151, 0.25, 0.6151, 0.25, 0.6185, 0.125, 0.6185, 0.125, 0.6151, 0.375, 0.6151, 0.375, 0.6185, 0.25, 0.6185, 0.25, 0.6151, 0.5, 0.6151, 0.5, 0.6185, 0.375, 0.6185, 0.375, 0.6151, 0.625, 0.6151, 0.625, 0.6185, 0.5, 0.6185, 0.5, 0.6151, 0.75, 0.6151, 0.75, 0.6185, 0.625, 0.6185, 0.625, 0.6151, 0.875, 0.6151, 0.875, 0.6185, 0.75, 0.6185, 0.75, 0.6151, 1.0, 0.6151, 1.0, 0.6185, 0.875, 0.6185, 0.875, 0.6151, 1.0, 0.5, 1.0, 0.6151, 0.875, 0.6151, 0.875, 0.5, 0.875, 0.5, 0.875, 0.6151, 0.75, 0.6151, 0.75, 0.5, 0.75, 0.5, 0.75, 0.6151, 0.625, 0.6151, 0.625, 0.5, 0.625, 0.5, 0.625, 0.6151, 0.5, 0.6151, 0.5, 0.5, 0.5, 0.5, 0.5, 0.6151, 0.375, 0.6151, 0.375, 0.5, 0.375, 0.5, 0.375, 0.6151, 0.25, 0.6151, 0.25, 0.5, 0.25, 0.5, 0.25, 0.6151, 0.125, 0.6151, 0.125, 0.5, 0.125, 0.5, 0.125, 0.6151, 0.0, 0.6151, 0.0, 0.5, 0.125, 0.6185, 0.125, 0.9312, 0.0, 0.9312, 0.0, 0.6185, 0.25, 0.6185, 0.25, 0.9312, 0.125, 0.9312, 0.125, 0.6185, 0.375, 0.6185, 0.375, 0.9312, 0.25, 0.9312, 0.25, 0.6185, 0.5, 0.6185, 0.5, 0.9312, 0.375, 0.9312, 0.375, 0.6185, 0.625, 0.6185, 0.625, 0.9312, 0.5, 0.9312, 0.5, 0.6185, 0.75, 0.6185, 0.75, 0.9312, 0.625, 0.9312, 0.625, 0.6185, 0.875, 0.6185, 0.875, 0.9312, 0.75, 0.9312, 0.75, 0.6185, 1.0, 0.6185, 1.0, 0.9312, 0.875, 0.9312, 0.875, 0.6185, 0.125, 0.9312, 0.125, 0.936, 0.0, 0.936, 0.0, 0.9312, 0.25, 0.9312, 0.25, 0.936, 0.125, 0.936, 0.125, 0.9312, 0.375, 0.9312, 0.375, 0.936, 0.25, 0.936, 0.25, 0.9312, 0.5, 0.9312, 0.5, 0.936, 0.375, 0.936, 0.375, 0.9312, 0.625, 0.9312, 0.625, 0.936, 0.5, 0.936, 0.5, 0.9312, 0.75, 0.9312, 0.75, 0.936, 0.625, 0.936, 0.625, 0.9312, 0.875, 0.9312, 0.875, 0.936, 0.75, 0.936, 0.75, 0.9312, 1.0, 0.9312, 1.0, 0.936, 0.875, 0.936, 0.875, 0.9312, 0.7359, 0.6942, 0.7359, 0.75, 0.6996, 0.75, 0.6996, 0.6942, 0.6996, 0.6942, 0.6996, 0.75, 0.625, 0.75, 0.625, 0.6942, 0.625, 0.75, 0.5044, 0.75, 0.5044, 0.6942, 0.2677, 0.6942, 0.625, 0.6942, 0.7359, 0.6942, 0.875, 0.6942, 0.875, 0.75, 0.7359, 0.75, 0.4, 0.75, 0.4, 0.5, 0.4153, 0.5, 0.4153, 0.75, 0.4458, 0.5558, 0.4458, 0.5, 0.4672, 0.5, 0.4672, 0.5558, 0.4672, 0.5558, 0.4672, 0.5, 0.4779, 0.5, 0.4779, 0.5558, 0.5044, 0.6942, 0.5044, 0.75, 0.4779, 0.75, 0.4779, 0.6942, 0.3244, 0.75, 0.3244, 0.5, 0.375, 0.5, 0.375, 0.75, 0.375, 0.75, 0.375, 0.5, 0.384, 0.5, 0.384, 0.75, 0.384, 0.75, 0.384, 0.5, 0.3883, 0.5, 0.3883, 0.75, 0.3883, 0.5, 0.4, 0.5, 0.4, 0.75, 0.3883, 0.75, 0.3, 0.75, 0.3, 0.5, 0.3064, 0.5, 0.3064, 0.75, 0.3064, 0.75, 0.3064, 0.5, 0.3096, 0.5, 0.3096, 0.75, 0.3096, 0.75, 0.3096, 0.5, 0.3244, 0.5, 0.3244, 0.75, 0.2432, 0.5558, 0.2432, 0.5, 0.2617, 0.5, 0.2617, 0.5558, 0.2617, 0.5558, 0.2617, 0.5, 0.2655, 0.5, 0.2655, 0.5558, 0.2655, 0.5558, 0.2655, 0.5, 0.2677, 0.5, 0.2677, 0.5558, 0.2677, 0.5558, 0.2677, 0.5, 0.2744, 0.5, 0.2744, 0.5558, 0.7359, 0.75, 0.875, 0.75, 0.2617, 0.75, 0.2655, 0.75, 0.2677, 0.75, 0.3, 0.75, 0.3064, 0.75, 0.3096, 0.75, 0.3244, 0.75, 0.375, 0.75, 0.384, 0.75, 0.3883, 0.75, 0.625, 0.75, 0.6996, 0.75, 0.625, 0.75, 0.3883, 0.75, 0.4, 0.75, 0.4153, 0.75, 0.2677, 0.75, 0.2744, 0.75, 0.4672, 0.75, 0.4779, 0.75, 0.5044, 0.75, 0.625, 0.5, 0.5044, 0.5, 0.4779, 0.5, 0.4672, 0.5, 0.2744, 0.5, 0.2677, 0.5, 0.4153, 0.5, 0.4, 0.5, 0.3883, 0.5, 0.6996, 0.5, 0.625, 0.5, 0.3883, 0.5, 0.384, 0.5, 0.375, 0.5, 0.3244, 0.5, 0.3096, 0.5, 0.3064, 0.5, 0.3, 0.5, 0.2677, 0.5, 0.2655, 0.5, 0.2617, 0.5, 0.2432, 0.5, 0.7359, 0.5, 0.2677, 0.75, 0.2677, 0.6942, 0.2744, 0.6942, 0.2744, 0.75, 0.2655, 0.75, 0.2655, 0.6942, 0.2677, 0.6942, 0.2677, 0.75, 0.2655, 0.6942, 0.2655, 0.5558, 0.2677, 0.5558, 0.2677, 0.6942, 0.2617, 0.75, 0.2617, 0.6942, 0.2655, 0.6942, 0.2655, 0.75, 0.2617, 0.6942, 0.2617, 0.5558, 0.2655, 0.5558, 0.2655, 0.6942, 0.2432, 0.75, 0.2432, 0.6942, 0.2617, 0.6942, 0.2617, 0.75, 0.2432, 0.6942, 0.2432, 0.5558, 0.2617, 0.5558, 0.2617, 0.6942, 0.5044, 0.5, 0.5044, 0.5558, 0.4779, 0.5558, 0.4779, 0.5, 0.4672, 0.75, 0.4672, 0.6942, 0.4779, 0.6942, 0.4779, 0.75, 0.4458, 0.75, 0.4458, 0.6942, 0.4672, 0.6942, 0.4672, 0.75, 0.7359, 0.5, 0.875, 0.5, 0.875, 0.5558, 0.7359, 0.5558, 0.7359, 0.5558, 0.875, 0.5558, 0.875, 0.6942, 0.7359, 0.6942, 0.625, 0.6942, 0.2677, 0.6942, 0.2677, 0.5558, 0.625, 0.5558, 0.6996, 0.5, 0.6996, 0.5558, 0.625, 0.5558, 0.625, 0.5, 0.6996, 0.5558, 0.6996, 0.6942, 0.625, 0.6942, 0.625, 0.5558, 0.7359, 0.5, 0.7359, 0.5558, 0.6996, 0.5558, 0.6996, 0.5, 0.7359, 0.5558, 0.7359, 0.6942, 0.6996, 0.6942, 0.6996, 0.5558, 0.2677, 0.6942, 0.2677, 0.5558, 0.2677, 0.5558, 0.2677, 0.6942, 0.625, 0.5, 0.625, 0.5558, 0.2677, 0.5558, 0.5044, 0.5558, 0.5044, 0.5, 0.4458, 0.5558, 0.4672, 0.5558, 0.4779, 0.5558, 0.5044, 0.5558, 0.2677, 0.5558, 0.2677, 0.5558, 0.4458, 0.6942, 0.2677, 0.6942, 0.2677, 0.6942, 0.5044, 0.6942, 0.4779, 0.6942, 0.4672, 0.6942, 1.0, 0.5, 1.0, 1.0, 0.875, 1.0, 0.875, 0.5, 0.875, 0.5, 0.875, 1.0, 0.75, 1.0, 0.75, 0.5, 0.75, 0.5, 0.75, 1.0, 0.625, 1.0, 0.625, 0.5, 0.625, 0.5, 0.625, 1.0, 0.5, 1.0, 0.5, 0.5, 0.5, 0.5, 0.5, 1.0, 0.375, 1.0, 0.375, 0.5, 0.375, 0.5, 0.375, 1.0, 0.25, 1.0, 0.25, 0.5, 0.4197, 0.4197, 0.25, 0.49, 0.08029, 0.4197, 0.01, 0.25, 0.08029, 0.08029, 0.25, 0.01, 0.4197, 0.08029, 0.49, 0.25, 0.25, 0.5, 0.25, 1.0, 0.125, 1.0, 0.125, 0.5, 0.125, 0.5, 0.125, 1.0, 0.0, 1.0, 0.0, 0.5, 0.875, 0.5, 0.75, 0.5, 0.75, 0.5, 0.875, 0.5, 0.75, 0.5, 0.625, 0.5, 0.625, 0.5, 0.75, 0.5, 0.5, 0.5, 0.375, 0.5, 0.375, 0.5, 0.5, 0.5, 0.125, 0.5, 0.0, 0.5, 0.0, 0.5, 0.125, 0.5, 1.0, 0.5, 0.875, 0.5, 0.875, 0.5, 1.0, 0.5, 0.75, 0.5, 0.625, 0.5, 0.625, 0.5, 0.75, 0.5, 0.375, 0.5, 0.25, 0.5, 0.25, 0.5, 0.375, 0.5, 0.625, 0.5, 0.5, 0.5, 0.5, 0.5, 0.625, 0.5, 0.25, 0.5, 0.125, 0.5, 0.125, 0.5, 0.25, 0.5, 0.75, 0.49, 0.9197, 0.4197, 0.99, 0.25, 0.9197, 0.08029, 0.75, 0.01, 0.5803, 0.08029, 0.51, 0.25, 0.5803, 0.4197, 1.0, 0.5, 0.875, 0.5, 0.875, 0.5, 1.0, 0.5, 0.125, 0.5, 0.0, 0.5, 0.0, 0.5, 0.125, 0.5, 0.375, 0.5, 0.25, 0.5, 0.25, 0.5, 0.375, 0.5, 0.625, 0.5, 0.5, 0.5, 0.5, 0.5, 0.625, 0.5, 0.875, 0.5, 0.75, 0.5, 0.75, 0.5, 0.875, 0.5, 0.25, 0.5, 0.125, 0.5, 0.125, 0.5, 0.25, 0.5, 0.5, 0.5, 0.375, 0.5, 0.375, 0.5, 0.5, 0.5, 1.0, 0.5, 1.0, 1.0, 0.875, 1.0, 0.875, 0.5, 0.875, 0.5, 0.875, 1.0, 0.75, 1.0, 0.75, 0.5, 0.75, 0.5, 0.75, 1.0, 0.625, 1.0, 0.625, 0.5, 0.625, 0.5, 0.625, 1.0, 0.5, 1.0, 0.5, 0.5, 0.5, 0.5, 0.5, 1.0, 0.375, 1.0, 0.375, 0.5, 0.375, 0.5, 0.375, 1.0, 0.25, 1.0, 0.25, 0.5, 0.4197, 0.4197, 0.25, 0.49, 0.08029, 0.4197, 0.01, 0.25, 0.08029, 0.08029, 0.25, 0.01, 0.4197, 0.08029, 0.49, 0.25, 0.25, 0.5, 0.25, 1.0, 0.125, 1.0, 0.125, 0.5, 0.875, 0.5, 0.75, 0.5, 0.75, 0.5, 0.875, 0.5, 0.75, 0.5, 0.625, 0.5, 0.625, 0.5, 0.75, 0.5, 0.5, 0.5, 0.375, 0.5, 0.375, 0.5, 0.5, 0.5, 0.125, 0.5, 0.0, 0.5, 0.0, 0.5, 0.125, 0.5, 1.0, 0.5, 0.875, 0.5, 0.875, 0.5, 1.0, 0.5, 0.75, 0.5, 0.625, 0.5, 0.625, 0.5, 0.75, 0.5, 0.375, 0.5, 0.25, 0.5, 0.25, 0.5, 0.375, 0.5, 0.625, 0.5, 0.5, 0.5, 0.5, 0.5, 0.625, 0.5, 0.25, 0.5, 0.125, 0.5, 0.125, 0.5, 0.25, 0.5, 0.75, 0.49, 0.9197, 0.4197, 0.99, 0.25, 0.9197, 0.08029, 0.75, 0.01, 0.5803, 0.08029, 0.51, 0.25, 0.5803, 0.4197, 1.0, 0.5, 0.875, 0.5, 0.875, 0.5, 1.0, 0.5, 0.125, 0.5, 0.0, 0.5, 0.0, 0.5, 0.125, 0.5, 0.375, 0.5, 0.25, 0.5, 0.25, 0.5, 0.375, 0.5, 0.625, 0.5, 0.5, 0.5, 0.5, 0.5, 0.625, 0.5, 0.875, 0.5, 0.75, 0.5, 0.75, 0.5, 0.875, 0.5, 0.25, 0.5, 0.125, 0.5, 0.125, 0.5, 0.25, 0.5, 0.5, 0.5, 0.375, 0.5, 0.375, 0.5, 0.5, 0.5, 0.375, 0.25, 0.5332, 0.25, 0.5332, 0.5, 0.375, 0.5, 0.375, 0.6875, 0.625, 0.6875, 0.625, 0.7425, 0.612, 0.7463, 0.5784, 0.749, 0.5332, 0.75, 0.375, 0.75, 0.375, 0.5, 0.5332, 0.5, 0.5784, 0.501, 0.612, 0.5037, 0.625, 0.5075, 0.625, 0.5625, 0.375, 0.5625, 0.625, 0.6875, 0.875, 0.6875, 0.875, 0.7425, 0.625, 0.7425, 0.125, 0.6875, 0.375, 0.6875, 0.375, 0.75, 0.125, 0.75, 0.625, 0.5075, 0.875, 0.5075, 0.875, 0.5625, 0.625, 0.5625, 0.375, 0.1875, 0.625, 0.1875, 0.625, 0.2425, 0.612, 0.2463, 0.5784, 0.249, 0.5332, 0.25, 0.375, 0.25, 0.625, 0.5625, 0.875, 0.5625, 0.875, 0.625, 0.625, 0.625, 0.625, 0.625, 0.875, 0.625, 0.875, 0.6875, 0.625, 0.6875, 0.125, 0.5, 0.375, 0.5, 0.375, 0.5625, 0.125, 0.5625, 0.125, 0.5625, 0.375, 0.5625, 0.375, 0.625, 0.125, 0.625, 0.125, 0.625, 0.375, 0.625, 0.375, 0.6875, 0.125, 0.6875, 0.375, 0.5625, 0.625, 0.5625, 0.625, 0.625, 0.375, 0.625, 0.375, 0.625, 0.625, 0.625, 0.625, 0.6875, 0.375, 0.6875, 0.375, 0.75, 0.5332, 0.75, 0.5332, 1.0, 0.375, 1.0, 0.375, 0.0625, 0.625, 0.0625, 0.625, 0.125, 0.375, 0.125, 0.375, 0.125, 0.625, 0.125, 0.625, 0.1875, 0.375, 0.1875, 0.5332, 0.25, 0.5332, 1.0, 0.5332, 0.75, 0.5332, 0.5, 0.875, 0.5075, 0.625, 0.5075, 0.625, 0.5, 0.875, 0.5, 0.625, 0.25, 0.625, 0.5, 0.5773, 0.5, 0.5773, 0.25, 0.5332, 0.25, 0.0, 0.0, 0.5332, 0.0, 0.625, 0.7425, 0.875, 0.7425, 0.875, 0.75, 0.625, 0.75, 0.625, 0.75, 0.625, 1.0, 0.5773, 1.0, 0.5773, 0.75, 0.5332, 0.5, 0.5332, 0.75, 0.5784, 0.501, 0.375, 0.0, 0.5332, 0.0, 0.5784, 0.0009527, 0.612, 0.003692, 0.625, 0.007501, 0.625, 0.0625, 0.375, 0.0625])
me_cube_001.materials.append(mat_black)
me_cube_001.materials.append(mat_gray)
me_cube_001.update()
me_cube_004 = bpy.data.meshes.new('Cube.004')
me_cube_004.from_pydata([(-0.8153, -1.0, -1.0), (-1.0, -0.9148, -1.0), (-1.0, -0.9148, 1.0), (-0.8153, -1.0, 1.0), (-1.0, 0.9148, -1.0), (-0.8153, 1.0, -1.0), (-0.8153, 1.0, 1.0), (-1.0, 0.9148, 1.0), (1.367, -0.2671, -1.0), (0.8153, -1.0, -1.0), (0.8153, -1.0, 1.0), (1.367, -0.2671, 1.0), (0.8153, 1.0, -1.0), (1.367, 0.2671, -1.0), (1.367, 0.2671, 1.0), (0.8153, 1.0, 1.0), (17.15, 0.2671, 1.0), (17.15, 0.2671, -1.0), (17.15, -0.2671, -1.0), (17.15, -0.2671, 1.0)], [], [(9, 10, 3, 0), (11, 8, 18, 19), (14, 15, 6, 7, 2, 3, 10, 11), (1, 2, 7, 4), (5, 6, 15, 12), (0, 3, 2, 1), (6, 5, 4, 7), (14, 13, 12, 15), (10, 9, 8, 11), (4, 5, 12, 13, 8, 9, 0, 1), (17, 16, 19, 18), (14, 11, 19, 16), (13, 14, 16, 17), (8, 13, 17, 18)])
_uv = me_cube_004.uv_layers.new(name='UVMap')
_uv.uv.foreach_set('vector', [0.375, 0.7731, 0.625, 0.7731, 0.625, 0.9769, 0.375, 0.9769, 0.625, 0.7269, 0.375, 0.7269, 0.375, 0.7269, 0.625, 0.7269, 0.625, 0.5231, 0.6481, 0.5, 0.8519, 0.5, 0.875, 0.5231, 0.875, 0.7269, 0.8519, 0.75, 0.6481, 0.75, 0.625, 0.7269, 0.375, 0.02309, 0.625, 0.02309, 0.625, 0.2269, 0.375, 0.2269, 0.375, 0.2731, 0.625, 0.2731, 0.625, 0.4769, 0.375, 0.4769, 0.375, 0.0, 0.625, 0.0, 0.625, 0.02309, 0.375, 0.02309, 0.625, 0.2731, 0.375, 0.2731, 0.375, 0.2269, 0.625, 0.2269, 0.625, 0.5231, 0.375, 0.5231, 0.375, 0.4769, 0.625, 0.4769, 0.625, 0.7731, 0.375, 0.7731, 0.375, 0.7269, 0.625, 0.7269, 0.125, 0.5231, 0.1481, 0.5, 0.3519, 0.5, 0.375, 0.5231, 0.375, 0.7269, 0.3519, 0.75, 0.1481, 0.75, 0.125, 0.7269, 0.375, 0.5231, 0.625, 0.5231, 0.625, 0.7269, 0.375, 0.7269, 0.625, 0.5231, 0.625, 0.7269, 0.625, 0.7269, 0.625, 0.5231, 0.375, 0.5231, 0.625, 0.5231, 0.625, 0.5231, 0.375, 0.5231, 0.375, 0.7269, 0.375, 0.5231, 0.375, 0.5231, 0.375, 0.7269])
me_cube_004.materials.append(mat_black)
me_cube_004.update()
me_cube_005 = bpy.data.meshes.new('Cube.005')
me_cube_005.from_pydata([(-1.0, -1.0, 1.634), (-1.0, 1.0, 1.634), (0.9113, -1.0, -0.1129), (0.7972, -1.0, 1.646), (0.9113, 1.0, -0.1129), (0.7972, 1.0, 1.646), (-0.8986, -1.0, -0.3398), (1.396, -1.0, -1.976), (-0.325, -1.0, -2.492), (1.396, 1.0, -1.976), (-0.8986, 1.0, -0.3398), (-0.325, 1.0, -2.492)], [], [(2, 3, 0, 6, 8, 7), (4, 5, 3, 2), (9, 11, 10, 1, 5, 4), (6, 0, 1, 10), (5, 1, 0, 3), (9, 7, 8, 11), (11, 8, 6, 10), (9, 4, 2, 7)])
_uv = me_cube_005.uv_layers.new(name='UVMap')
_uv.uv.foreach_set('vector', [0.375, 0.75, 0.625, 0.75, 0.625, 1.0, 0.5225, 1.0, 0.4182, 0.9568, 0.375, 0.8525, 0.375, 0.5, 0.625, 0.5, 0.625, 0.75, 0.375, 0.75, 0.375, 0.3975, 0.4182, 0.2932, 0.5225, 0.25, 0.625, 0.25, 0.625, 0.5, 0.375, 0.5, 0.5225, 0.0, 0.625, 0.0, 0.625, 0.25, 0.5225, 0.25, 0.625, 0.5, 0.875, 0.5, 0.875, 0.75, 0.625, 0.75, 0.2725, 0.5, 0.2725, 0.75, 0.125, 0.75, 0.125, 0.5, 0.375, 0.25, 0.375, 0.0, 0.5225, 0.0, 0.5225, 0.25, 0.2725, 0.5, 0.375, 0.5, 0.375, 0.75, 0.2725, 0.75])
me_cube_005.materials.append(mat_gray)
me_cube_005.update()

# ---- objects
ob_reference = bpy.data.objects.new('Reference', None)
ob_gun = bpy.data.objects.new('Gun', me_cube_001)
ob_reloadtrigger = bpy.data.objects.new('ReloadTrigger', me_cube_004)
ob_magazine = bpy.data.objects.new('Magazine', me_cube_005)

# ---- transforms, parenting, visibility, modifiers, constraints
ob_reference.location = (-2.638, 0.3571, -1.518)
ob_reference.rotation_euler = (1.571, -0.0, -0.0)
ob_reference.scale = (0.8764, 0.8764, 0.8764)
ob_reference.empty_display_type = 'IMAGE'
ob_reference.empty_display_size = 10.65
ob_reference.empty_image_offset = (-0.2348, -0.2348)
ob_gun.location = (0.0, -5.807e-09, 0.0)
ob_gun.scale = (1.0, 0.08962, 1.0)
ob_reloadtrigger.location = (-2.216, 0.0, 0.2605)
ob_reloadtrigger.scale = (0.08687, 0.2431, -0.04621)
ob_magazine.location = (-0.989, 1.116e-07, -0.8308)
ob_magazine.scale = (0.3011, 0.082, 0.3011)

# ---- collection membership
col_collection.objects.link(ob_reference)
col_collection.objects.link(ob_gun)
col_collection.objects.link(ob_reloadtrigger)
col_collection.objects.link(ob_magazine)

# ---- scene / render settings (as saved in the file)
scene.frame_start = 1; scene.frame_end = 250; scene.frame_set(1)
scene.render.engine = 'BLENDER_EEVEE_NEXT'
scene.cycles.sampling_pattern = 'TABULATED_SOBOL'
scene.cycles.use_light_tree = False
scene.view_settings.view_transform = 'Filmic'
bpy.context.view_layer.update()

# ---- added for rendering (the .blend has no active camera and no usable light): camera, sun
cam_auto = bpy.data.cameras.new('AutoCamera')
cam_auto.lens = 50.0
cam_auto.sensor_width = 36.0
cam_auto.clip_end = 1000.0
ob_auto_camera = bpy.data.objects.new('AutoCamera', cam_auto)
scene.collection.objects.link(ob_auto_camera)
ob_auto_camera.location = (8.5197, -10.4327, 6.5231)
ob_auto_camera.rotation_euler = (1.09748, -7.21219e-08, 0.694738)
scene.camera = ob_auto_camera
light_auto_sun = bpy.data.lights.new('AutoSun', 'SUN')
light_auto_sun.energy = 3.0
light_auto_sun.angle = 0.0523599
ob_auto_sun = bpy.data.objects.new('AutoSun', light_auto_sun)
scene.collection.objects.link(ob_auto_sun)
ob_auto_sun.rotation_euler = (0.872665, 0.174533, 0.523599)
bpy.context.view_layer.update()
